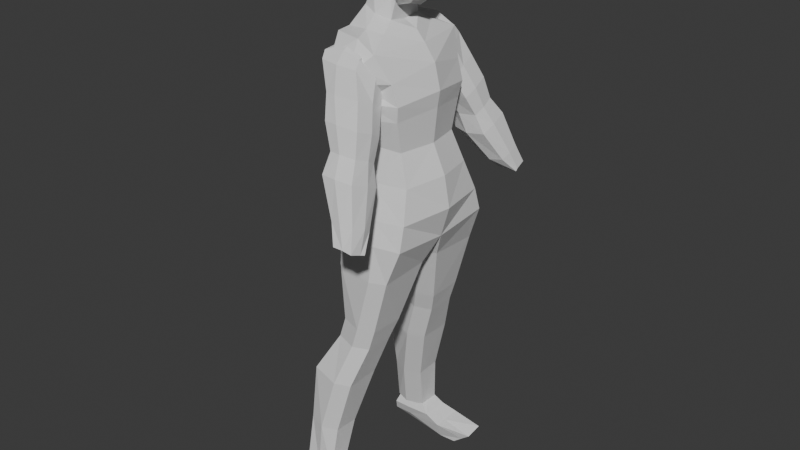# Source: character5.blend  (saved by Blender 5.0.119; exported with 4.5.12 LTS)
import bpy
from mathutils import Matrix  # noqa: F401  (used for matrix-valued properties, if any)

bpy.ops.wm.read_factory_settings(use_empty=True)
scene = bpy.context.scene
scene.name = 'Scene'

# ---- collections
col_collection = bpy.data.collections.new('Collection'); scene.collection.children.link(col_collection)

# ---- materials (node trees are filled in below, after node groups)
mat_material = bpy.data.materials.new('Material')
mat_material.alpha_threshold = 0.0
mat_material.use_backface_culling_lightprobe_volume = False
mat_material.roughness = 0.5
mat_material.line_color = (0.0, 0.0, 0.0, 1.0)

# ---- material node trees
mat_material.use_nodes = True; mat_material.node_tree.nodes.clear()
_N = mat_material.node_tree.nodes; _L = mat_material.node_tree.links
n0 = _N.new('ShaderNodeOutputMaterial'); n0.name = 'Material Output'; n0.location = (200, 100)
n1 = _N.new('ShaderNodeBsdfPrincipled'); n1.name = 'Principled BSDF'; n1.location = (-200, 100)
_L.new(n1.outputs[0], n0.inputs[0])
n0.is_active_output = True

# ---- world
world_world = bpy.data.worlds.new('World'); scene.world = world_world
world_world.use_nodes = True; world_world.node_tree.nodes.clear()
_N = world_world.node_tree.nodes; _L = world_world.node_tree.links
n0 = _N.new('ShaderNodeOutputWorld'); n0.name = 'World Output'; n0.location = (200, 100)
n1 = _N.new('ShaderNodeBackground'); n1.name = 'Background'; n1.location = (-200, 100)
n1.inputs[0].default_value = (0.05088, 0.05088, 0.05088, 1.0)
_L.new(n1.outputs[0], n0.inputs[0])
n0.is_active_output = True
world_world.color = (0.05088, 0.05088, 0.05088)
world_world.sun_shadow_jitter_overblur = 0.0

# ---- meshes
me_cube = bpy.data.meshes.new('Cube')
me_cube.from_pydata([(0.4069, 1.374, -0.8951), (0.7066, 1.332, -2.811), (-1.73, 1.374, -0.9204), (-1.205, 1.332, -2.849), (-1.256, 0.0, -2.786), (-0.521, 1.511, -2.849), (0.3564, 1.155, -1.862), (-1.24, 1.155, -1.787), (0.7197, 0.0, -0.7414), (-1.992, 0.0, -0.7666), (-0.3467, 1.553, -0.9393), (1.019, 0.0, -2.748), (-0.3542, 1.297, -1.812), (0.6037, 0.0, -1.841), (0.9246, 1.894, -4.539), (-1.28, 0.0, -1.767), (0.2962, 1.474, 0.2179), (0.4889, 1.445, -0.4043), (-1.843, 1.445, -0.4487), (0.8017, 0.0, -0.2401), (-2.105, 0.0, -0.2845), (-0.5623, 1.624, -0.4678), (-1.889, 1.4, 0.2053), (0.609, 0.0, 0.5401), (-2.15, 0.0, 0.5275), (-0.278, 1.474, -0.197), (-0.3597, 1.019, 1.381), (-0.08793, 1.764, 1.04), (-1.514, 1.563, 1.401), (0.2467, 0.0, 1.033), (-1.972, 0.0, 1.058), (-0.6815, 1.723, 1.365), (-0.4696, 0.5832, 1.658), (-1.605, 1.019, 1.398), (-0.04686, 0.0, 1.362), (-1.678, 0.0, 1.431), (-0.909, 1.104, 1.443), (-1.46, 0.5011, 1.907), (-0.4696, 0.0, 1.569), (-1.533, 0.0, 1.927), (-0.9804, 0.668, 1.771), (-0.4316, 0.4209, 2.227), (-1.242, 0.4209, 2.43), (-0.4316, 0.0, 2.2), (-1.242, 0.0, 2.404), (-0.5916, 0.4209, 2.247), (-0.5916, 0.0, 2.22), (0.893, 1.679, -3.788), (-1.419, 1.679, -3.697), (-1.47, 0.0, -3.641), (-0.07593, 1.858, -3.826), (1.206, 0.0, -3.732), (-1.281, 1.894, -4.402), (-1.332, 0.0, -4.573), (0.06178, 2.074, -4.531), (0.9246, 0.0, -4.709), (0.4919, 0.0, -4.702), (0.5135, 2.0, -5.67), (-1.263, 2.0, -5.566), (-1.263, 0.3458, -5.49), (-0.01449, 2.179, -5.688), (0.5135, 0.3458, -5.595), (-0.07433, 0.1705, -5.612), (0.02256, 1.991, -7.483), (-1.141, 1.991, -7.428), (-1.141, 0.8548, -7.473), (-0.5054, 2.17, -7.5), (0.02256, 0.8548, -7.527), (-0.5653, 0.6796, -7.545), (-0.194, 1.997, -8.175), (-1.358, 1.997, -8.12), (-1.358, 1.044, -8.127), (-0.722, 2.176, -8.193), (-0.194, 1.044, -8.181), (-0.7818, 0.8686, -8.199), (-0.6459, 2.364, -9.53), (-2.081, 2.364, -9.413), (-2.081, 1.254, -9.394), (-1.174, 2.544, -9.548), (-0.6459, 1.254, -9.511), (-1.234, 1.078, -9.529), (-1.13, 2.494, -11.34), (-2.187, 2.494, -11.27), (-2.187, 1.68, -11.31), (-1.658, 2.673, -11.36), (-1.13, 1.68, -11.38), (-1.718, 1.505, -11.4), (-1.281, 2.68, -12.94), (-2.287, 2.68, -12.88), (-2.287, 1.951, -12.88), (-1.798, 2.71, -12.97), (-1.298, 2.027, -12.96), (-1.933, 1.889, -12.98), (-1.344, 0.4655, 2.325), (-1.615, 0.6155, 3.071), (-0.3831, 0.3704, 2.049), (-0.3539, 0.8169, 2.978), (-1.344, 0.0, 2.307), (-1.785, 0.0, 2.919), (-1.539, 0.6848, 2.652), (-0.8275, 0.3704, 2.159), (-0.8644, 0.8425, 3.006), (-0.3585, 0.7474, 2.596), (-0.3831, 0.0, 2.049), (-0.8275, 0.0, 2.159), (-0.869, 0.7474, 2.61), (-1.539, 0.0, 2.561), (0.004064, 0.352, 2.153), (0.4816, 0.5646, 2.831), (0.2528, 0.3964, 2.386), (0.09429, 0.0, 2.06), (0.624, 0.0, 2.644), (0.3891, 0.0, 2.284), (-1.634, 0.6155, 3.339), (-0.3367, 0.8425, 3.257), (-1.804, 0.0, 3.297), (-0.8472, 0.8425, 3.27), (-1.238, 0.5636, 4.112), (-0.2698, 0.7414, 4.065), (0.2892, 0.7107, 3.16), (0.4191, 0.0, 3.011), (-1.522, 0.6573, 3.827), (-0.2551, 0.8636, 3.748), (-1.676, 0.0, 3.792), (-0.7191, 0.8636, 3.76), (0.3176, 0.7439, 3.787), (0.4336, 0.0, 3.709), (-1.371, 0.0, 4.075), (-0.6698, 0.7414, 4.075), (0.1141, 0.6382, 4.095), (0.214, 0.0, 4.021), (-1.04, 0.4315, 4.288), (-0.2612, 0.4805, 4.299), (-1.04, 0.0, 4.378), (-0.6853, 0.4805, 4.375), (-0.2251, 0.0, 4.398), (-0.6492, 0.0, 4.474), (0.04386, 0.4315, 4.185), (0.0141, 0.0, 4.27), (-1.344, -0.4655, 2.325), (-1.615, -0.6155, 3.071), (-0.3831, -0.3704, 2.049), (-0.3539, -0.8169, 2.978), (-1.539, -0.6848, 2.652), (-0.8275, -0.3704, 2.159), (-0.8644, -0.8425, 3.006), (-0.3585, -0.7474, 2.596), (-0.869, -0.7474, 2.61), (0.004064, -0.352, 2.153), (0.4816, -0.5646, 2.831), (0.2528, -0.3964, 2.386), (-1.634, -0.6155, 3.339), (-0.3367, -0.8425, 3.257), (-0.8472, -0.8425, 3.27), (-1.238, -0.5636, 4.112), (-0.2698, -0.7414, 4.065), (0.2892, -0.7107, 3.16), (-1.522, -0.6573, 3.827), (-0.2551, -0.8636, 3.748), (-0.7191, -0.8636, 3.76), (0.3176, -0.7439, 3.787), (-0.6698, -0.7414, 4.075), (0.1141, -0.6382, 4.095), (-1.04, -0.4315, 4.288), (-0.2612, -0.4805, 4.299), (-0.6853, -0.4805, 4.375), (0.04386, -0.4315, 4.185), (-0.2121, 1.895, 0.2287), (-1.443, 1.709, 0.2211), (-0.3619, 2.071, 0.7261), (-1.292, 2.071, 0.9262), (-0.5638, 2.071, 0.8748), (-1.124, 2.519, -0.008146), (-1.484, 1.772, 1.048), (-1.002, 1.591, -0.4657), (-1.476, 1.186, 0.861), (0.008354, 2.518, -0.009253), (-0.3903, 1.802, 1.006), (0.01619, 1.59, -0.4668), (-0.3539, 1.269, 0.7866), (-1.191, 2.06, -0.2587), (-1.529, 2.213, 0.7563), (-1.48, 1.525, 0.9484), (-1.252, 1.402, 0.0506), (-0.6609, 1.47, -0.5295), (-0.8955, 1.199, 1.09), (-0.07764, 1.438, -0.02756), (0.09056, 2.015, -0.1998), (-0.3864, 1.554, 0.9068), (-0.2815, 2.249, 0.7045), (-0.7726, 2.583, -0.01488), (-0.8954, 1.724, 1.236), (-0.9392, 1.458, 1.155), (-0.94, 2.297, 0.7348), (-0.03441, 1.716, 0.4682), (-0.7833, 1.301, -0.05433), (-1.596, 1.59, 0.46), (-1.57, 2.057, 0.971), (-1.562, 1.298, 0.6256), (-0.3096, 1.327, 0.5892), (-0.3175, 2.065, 0.9346), (-0.9175, 2.013, 1.076), (-0.3136, 1.665, 0.6766), (-0.949, 1.133, 0.6838), (-1.566, 1.637, 0.713), (-0.9054, 2.836, -0.6884), (-0.8976, 1.952, -1.113), (0.2477, 2.835, -0.7316), (0.2555, 1.95, -1.156), (-0.9724, 2.376, -0.9389), (-0.4464, 1.831, -1.15), (0.3299, 2.332, -0.9222), (-0.4438, 2.9, -0.6688), (-0.4887, 2.48, -2.407), (-0.4973, 3.437, -1.955), (-0.5368, 3.046, -1.412), (-0.5303, 2.312, -1.765), (0.3612, 3.045, -1.426), (0.3677, 2.311, -1.779), (-0.6045, 2.662, -1.627), (-0.1628, 2.191, -1.804), (0.4427, 2.617, -1.581), (-0.1589, 3.109, -1.394), (0.5705, 3.44, -1.97), (0.5791, 2.468, -2.385), (-0.5639, 2.93, -2.228), (0.01488, 2.359, -2.443), (0.6531, 2.893, -2.161), (0.0166, 3.501, -1.935), (0.389, 4.027, -3.619), (0.3951, 3.562, -3.84), (0.129, 3.108, -3.362), (0.123, 3.778, -3.046), (0.8706, 3.78, -3.057), (0.8767, 3.099, -3.347), (0.05506, 3.418, -3.249), (0.4698, 2.987, -3.402), (0.952, 3.378, -3.184), (0.4741, 3.841, -3.029), (1.026, 4.028, -3.656), (1.095, 3.553, -3.83), (0.392, 3.684, -3.783), (0.7279, 3.562, -3.839), (1.055, 3.688, -3.784), (0.7218, 4.027, -3.617), (0.7248, 3.684, -3.782), (-2.49, 3.128, -13.64), (-2.237, 2.665, -12.83), (-2.49, 2.054, -13.63), (-2.237, 2.025, -12.85), (-0.6125, 3.07, -13.52), (-1.339, 2.665, -12.85), (-0.6125, 1.996, -13.51), (-1.339, 2.025, -12.88), (-2.49, 2.476, -13.64), (-2.4, 2.824, -13.25), (-2.237, 2.356, -12.83), (-2.4, 1.911, -13.26), (-1.87, 2.054, -13.62), (-1.738, 2.025, -12.88), (-1.023, 1.911, -13.2), (-0.6125, 2.418, -13.52), (-1.339, 2.356, -12.85), (-1.023, 2.824, -13.2), (-1.87, 3.128, -13.63), (-1.738, 2.665, -12.85), (-1.738, 2.356, -12.85), (0.3673, 3.126, -13.75), (-1.84, 2.824, -13.24), (-1.023, 2.39, -13.2), (-1.84, 1.911, -13.25), (-2.4, 2.39, -13.25), (-2.454, 3.262, -13.84), (-2.454, 2.255, -13.77), (-0.6083, 3.205, -14.14), (-0.6083, 2.198, -14.07), (-2.454, 2.67, -13.93), (-2.102, 2.255, -13.89), (-0.6083, 2.612, -14.23), (-2.102, 3.262, -13.96), (-2.102, 2.67, -14.05), (0.3673, 2.096, -13.68), (0.3673, 2.533, -13.85), (0.0345, 3.136, -14.04), (0.0345, 2.129, -13.97), (0.0345, 2.544, -14.13), (0.4069, -1.374, -0.8951), (0.7066, -1.332, -2.811), (-1.73, -1.374, -0.9204), (-1.205, -1.332, -2.849), (-0.521, -1.511, -2.849), (0.3564, -1.155, -1.862), (-1.24, -1.155, -1.787), (-0.3467, -1.553, -0.9393), (-0.3542, -1.297, -1.812), (0.9246, -1.894, -4.539), (0.2962, -1.474, 0.2179), (0.4889, -1.445, -0.4043), (-1.843, -1.445, -0.4487), (-0.5623, -1.624, -0.4678), (-1.889, -1.4, 0.2053), (-0.278, -1.474, -0.197), (-0.3597, -1.019, 1.381), (-0.08793, -1.764, 1.04), (-1.514, -1.563, 1.401), (-0.6815, -1.723, 1.365), (-0.4696, -0.5832, 1.658), (-1.605, -1.019, 1.398), (-0.909, -1.104, 1.443), (-1.46, -0.5011, 1.907), (-0.9804, -0.668, 1.771), (-0.4316, -0.4209, 2.227), (-1.242, -0.4209, 2.43), (-0.5916, -0.4209, 2.247), (0.893, -1.679, -3.788), (-1.419, -1.679, -3.697), (-0.07593, -1.858, -3.826), (-1.281, -1.894, -4.402), (0.06178, -2.074, -4.531), (0.5135, -2.0, -5.67), (-1.263, -2.0, -5.566), (-1.263, -0.3458, -5.49), (-0.01449, -2.179, -5.688), (0.5135, -0.3458, -5.595), (-0.07433, -0.1705, -5.612), (0.02256, -1.991, -7.483), (-1.141, -1.991, -7.428), (-1.141, -0.8548, -7.473), (-0.5054, -2.17, -7.5), (0.02256, -0.8548, -7.527), (-0.5653, -0.6796, -7.545), (-0.194, -1.997, -8.175), (-1.358, -1.997, -8.12), (-1.358, -1.044, -8.127), (-0.722, -2.176, -8.193), (-0.194, -1.044, -8.181), (-0.7818, -0.8686, -8.199), (-0.6459, -2.364, -9.53), (-2.081, -2.364, -9.413), (-2.081, -1.254, -9.394), (-1.174, -2.544, -9.548), (-0.6459, -1.254, -9.511), (-1.234, -1.078, -9.529), (-1.13, -2.494, -11.34), (-2.187, -2.494, -11.27), (-2.187, -1.68, -11.31), (-1.658, -2.673, -11.36), (-1.13, -1.68, -11.38), (-1.718, -1.505, -11.4), (-1.281, -2.68, -12.94), (-2.287, -2.68, -12.88), (-2.287, -1.951, -12.88), (-1.798, -2.71, -12.97), (-1.298, -2.027, -12.96), (-1.933, -1.889, -12.98), (-1.344, -0.4655, 2.325), (-1.615, -0.6155, 3.071), (-0.3831, -0.3704, 2.049), (-0.3539, -0.8169, 2.978), (-1.539, -0.6848, 2.652), (-0.8275, -0.3704, 2.159), (-0.8644, -0.8425, 3.006), (-0.3585, -0.7474, 2.596), (-0.869, -0.7474, 2.61), (0.004064, -0.352, 2.153), (0.4816, -0.5646, 2.831), (0.2528, -0.3964, 2.386), (-1.634, -0.6155, 3.339), (-0.3367, -0.8425, 3.257), (-0.8472, -0.8425, 3.27), (-1.238, -0.5636, 4.112), (-0.2698, -0.7414, 4.065), (0.2892, -0.7107, 3.16), (-1.522, -0.6573, 3.827), (-0.2551, -0.8636, 3.748), (-0.7191, -0.8636, 3.76), (0.3176, -0.7439, 3.787), (-0.6698, -0.7414, 4.075), (0.1141, -0.6382, 4.095), (-1.04, -0.4315, 4.288), (-0.2612, -0.4805, 4.299), (-0.6853, -0.4805, 4.375), (0.04386, -0.4315, 4.185), (-1.344, 0.4655, 2.325), (-1.615, 0.6155, 3.071), (-0.3831, 0.3704, 2.049), (-0.3539, 0.8169, 2.978), (-1.539, 0.6848, 2.652), (-0.8275, 0.3704, 2.159), (-0.8644, 0.8425, 3.006), (-0.3585, 0.7474, 2.596), (-0.869, 0.7474, 2.61), (0.004064, 0.352, 2.153), (0.4816, 0.5646, 2.831), (0.2528, 0.3964, 2.386), (-1.634, 0.6155, 3.339), (-0.3367, 0.8425, 3.257), (-0.8472, 0.8425, 3.27), (-1.238, 0.5636, 4.112), (-0.2698, 0.7414, 4.065), (0.2892, 0.7107, 3.16), (-1.522, 0.6573, 3.827), (-0.2551, 0.8636, 3.748), (-0.7191, 0.8636, 3.76), (0.3176, 0.7439, 3.787), (-0.6698, 0.7414, 4.075), (0.1141, 0.6382, 4.095), (-1.04, 0.4315, 4.288), (-0.2612, 0.4805, 4.299), (-0.6853, 0.4805, 4.375), (0.04386, 0.4315, 4.185), (-0.2121, -1.895, 0.2287), (-1.443, -1.709, 0.2211), (-0.3619, -2.071, 0.7261), (-1.292, -2.071, 0.9262), (-0.5638, -2.071, 0.8748), (-1.124, -2.519, -0.008146), (-1.484, -1.772, 1.048), (-1.002, -1.591, -0.4657), (-1.476, -1.186, 0.861), (0.008354, -2.518, -0.009253), (-0.3903, -1.802, 1.006), (0.01619, -1.59, -0.4668), (-0.3539, -1.269, 0.7866), (-1.191, -2.06, -0.2587), (-1.529, -2.213, 0.7563), (-1.48, -1.525, 0.9484), (-1.252, -1.402, 0.0506), (-0.6609, -1.47, -0.5295), (-0.8955, -1.199, 1.09), (-0.07764, -1.438, -0.02756), (0.09056, -2.015, -0.1998), (-0.3864, -1.554, 0.9068), (-0.2815, -2.249, 0.7045), (-0.7726, -2.583, -0.01488), (-0.8954, -1.724, 1.236), (-0.9392, -1.458, 1.155), (-0.94, -2.297, 0.7348), (-0.03441, -1.716, 0.4682), (-0.7833, -1.301, -0.05433), (-1.596, -1.59, 0.46), (-1.57, -2.057, 0.971), (-1.562, -1.298, 0.6256), (-0.3096, -1.327, 0.5892), (-0.3175, -2.065, 0.9346), (-0.9175, -2.013, 1.076), (-0.3136, -1.665, 0.6766), (-0.949, -1.133, 0.6838), (-1.566, -1.637, 0.713), (-0.9054, -2.836, -0.6884), (-0.8976, -1.952, -1.113), (0.2477, -2.835, -0.7316), (0.2555, -1.95, -1.156), (-0.9724, -2.376, -0.9389), (-0.4464, -1.831, -1.15), (0.3299, -2.332, -0.9222), (-0.4438, -2.9, -0.6688), (-0.4887, -2.48, -2.407), (-0.4973, -3.437, -1.955), (-0.5368, -3.046, -1.412), (-0.5303, -2.312, -1.765), (0.3612, -3.045, -1.426), (0.3677, -2.311, -1.779), (-0.6045, -2.662, -1.627), (-0.1628, -2.191, -1.804), (0.4427, -2.617, -1.581), (-0.1589, -3.109, -1.394), (0.5705, -3.44, -1.97), (0.5791, -2.468, -2.385), (-0.5639, -2.93, -2.228), (0.01488, -2.359, -2.443), (0.6531, -2.893, -2.161), (0.0166, -3.501, -1.935), (0.389, -4.027, -3.619), (0.3951, -3.562, -3.84), (0.129, -3.108, -3.362), (0.123, -3.778, -3.046), (0.8706, -3.78, -3.057), (0.8767, -3.099, -3.347), (0.05506, -3.418, -3.249), (0.4698, -2.987, -3.402), (0.952, -3.378, -3.184), (0.4741, -3.841, -3.029), (1.026, -4.028, -3.656), (1.095, -3.553, -3.83), (0.392, -3.684, -3.783), (0.7279, -3.562, -3.839), (1.055, -3.688, -3.784), (0.7218, -4.027, -3.617), (0.7248, -3.684, -3.782), (-2.49, -3.128, -13.64), (-2.237, -2.665, -12.83), (-2.49, -2.054, -13.63), (-2.237, -2.025, -12.85), (-0.6125, -3.07, -13.52), (-1.339, -2.665, -12.85), (-0.6125, -1.996, -13.51), (-1.339, -2.025, -12.88), (-2.49, -2.476, -13.64), (-2.4, -2.824, -13.25), (-2.237, -2.356, -12.83), (-2.4, -1.911, -13.26), (-1.87, -2.054, -13.62), (-1.738, -2.025, -12.88), (-1.023, -1.911, -13.2), (-0.6125, -2.418, -13.52), (-1.339, -2.356, -12.85), (-1.023, -2.824, -13.2), (-1.87, -3.128, -13.63), (-1.738, -2.665, -12.85), (-1.738, -2.356, -12.85), (0.3673, -3.126, -13.75), (-1.84, -2.824, -13.24), (-1.023, -2.39, -13.2), (-1.84, -1.911, -13.25), (-2.4, -2.39, -13.25), (-2.454, -3.262, -13.84), (-2.454, -2.255, -13.77), (-0.6083, -3.205, -14.14), (-0.6083, -2.198, -14.07), (-2.454, -2.67, -13.93), (-2.102, -2.255, -13.89), (-0.6083, -2.612, -14.23), (-2.102, -3.262, -13.96), (-2.102, -2.67, -14.05), (0.3673, -2.096, -13.68), (0.3673, -2.533, -13.85), (0.0345, -3.136, -14.04), (0.0345, -2.129, -13.97), (0.0345, -2.544, -14.13)], [], [(15, 9, 2, 7), (12, 10, 0, 6), (5, 12, 6, 1), (3, 7, 12, 5), (7, 2, 10, 12), (1, 6, 13, 11), (6, 0, 8, 13), (5, 1, 47, 50), (3, 5, 50, 48), (4, 15, 7, 3), (18, 20, 24, 22), (19, 17, 16, 23), (22, 24, 30, 28), (23, 16, 27, 29), (21, 18, 22, 25), (17, 21, 25, 16), (27, 31, 36, 26), (31, 28, 33, 36), (16, 25, 31, 27), (26, 36, 40, 32), (36, 33, 37, 40), (29, 27, 26, 34), (28, 30, 35, 33), (32, 40, 45, 41), (40, 37, 42, 45), (34, 26, 32, 38), (33, 35, 39, 37), (41, 45, 46, 43), (45, 42, 44, 46), (38, 32, 41, 43), (37, 39, 44, 42), (8, 0, 17, 19), (48, 50, 54, 52), (49, 48, 52, 53), (1, 11, 51, 47), (4, 3, 48, 49), (54, 14, 57, 60), (56, 53, 59, 62), (50, 47, 14, 54), (47, 51, 55, 14), (60, 57, 63, 66), (62, 59, 65, 68), (14, 55, 61, 57), (55, 56, 62, 61), (53, 52, 58, 59), (52, 54, 60, 58), (65, 64, 70, 71), (67, 68, 74, 73), (57, 61, 67, 63), (61, 62, 68, 67), (59, 58, 64, 65), (58, 60, 66, 64), (72, 69, 75, 78), (74, 71, 77, 80), (64, 66, 72, 70), (68, 65, 71, 74), (66, 63, 69, 72), (63, 67, 73, 69), (77, 76, 82, 83), (79, 80, 86, 85), (69, 73, 79, 75), (73, 74, 80, 79), (71, 70, 76, 77), (70, 72, 78, 76), (84, 81, 87, 90), (86, 83, 89, 92), (76, 78, 84, 82), (80, 77, 83, 86), (78, 75, 81, 84), (75, 79, 85, 81), (88, 90, 92, 89), (90, 87, 91, 92), (81, 85, 91, 87), (85, 86, 92, 91), (83, 82, 88, 89), (82, 84, 90, 88), (25, 22, 28, 31), (106, 98, 94, 99), (105, 101, 96, 102), (103, 95, 107, 110), (96, 101, 116, 114), (108, 96, 114, 119), (93, 100, 104, 97), (100, 95, 103, 104), (102, 96, 108, 109), (100, 105, 102, 95), (93, 99, 105, 100), (99, 94, 101, 105), (97, 106, 99, 93), (107, 109, 112, 110), (109, 108, 111, 112), (101, 94, 113, 116), (95, 102, 109, 107), (120, 119, 125, 126), (113, 115, 123, 121), (116, 113, 121, 124), (94, 98, 115, 113), (111, 108, 119, 120), (126, 125, 129, 130), (121, 123, 127, 117), (124, 121, 117, 128), (119, 114, 122, 125), (114, 116, 124, 122), (130, 129, 137, 138), (128, 117, 131, 134), (117, 127, 133, 131), (125, 122, 118, 129), (122, 124, 128, 118), (132, 134, 136, 135), (134, 131, 133, 136), (132, 135, 138, 137), (129, 118, 132, 137), (118, 128, 134, 132), (106, 143, 140, 98), (147, 146, 142, 145), (103, 110, 148, 141), (142, 152, 153, 145), (149, 156, 152, 142), (139, 97, 104, 144), (144, 104, 103, 141), (146, 150, 149, 142), (144, 141, 146, 147), (139, 144, 147, 143), (143, 147, 145, 140), (97, 139, 143, 106), (148, 110, 112, 150), (150, 112, 111, 149), (145, 153, 151, 140), (141, 148, 150, 146), (120, 126, 160, 156), (151, 157, 123, 115), (153, 159, 157, 151), (140, 151, 115, 98), (111, 120, 156, 149), (126, 130, 162, 160), (157, 154, 127, 123), (159, 161, 154, 157), (156, 160, 158, 152), (152, 158, 159, 153), (130, 138, 166, 162), (161, 165, 163, 154), (154, 163, 133, 127), (160, 162, 155, 158), (158, 155, 161, 159), (164, 135, 136, 165), (165, 136, 133, 163), (164, 166, 138, 135), (162, 166, 164, 155), (155, 164, 165, 161), (28, 170, 168, 22), (16, 167, 169, 27), (31, 171, 170, 28), (27, 169, 171, 31), (22, 168, 25), (25, 167, 16), (168, 167, 25), (169, 167, 168, 170, 171), (204, 198, 175, 182), (203, 199, 179, 185), (202, 200, 177, 188), (188, 177, 191, 192), (179, 188, 192, 185), (176, 207, 212, 190), (184, 210, 208, 178), (187, 211, 207, 176), (176, 190, 193, 189), (200, 201, 191, 177), (187, 176, 189, 194), (178, 187, 194, 186), (199, 202, 188, 179), (184, 178, 186, 195), (180, 174, 183, 196), (172, 180, 196, 181), (197, 204, 182, 173), (180, 209, 206, 174), (181, 196, 204, 197), (186, 194, 202, 199), (189, 193, 201, 200), (194, 189, 200, 202), (195, 186, 199, 203), (196, 183, 198, 204), (198, 203, 185, 175), (211, 221, 217, 207), (208, 218, 221, 211), (210, 220, 218, 208), (172, 205, 209, 180), (178, 208, 211, 187), (217, 223, 228, 222), (226, 220, 216, 213), (221, 227, 223, 217), (218, 224, 227, 221), (174, 206, 210, 184), (220, 226, 224, 218), (207, 217, 222, 212), (205, 215, 219, 209), (182, 175, 185, 192), (209, 219, 216, 206), (223, 233, 238, 228), (244, 245, 241, 229), (227, 237, 233, 223), (224, 234, 237, 227), (230, 242, 236, 231), (226, 236, 234, 224), (215, 214, 225, 219), (210, 206, 216, 220), (219, 225, 213, 216), (174, 184, 195, 183), (233, 239, 244, 238), (215, 205, 212, 222), (237, 243, 239, 233), (234, 240, 243, 237), (232, 214, 228, 238), (236, 242, 240, 234), (214, 232, 235, 225), (242, 230, 241, 245), (225, 235, 231, 213), (236, 226, 213, 231), (245, 244, 239, 243), (201, 193, 181, 197), (172, 181, 193, 190), (242, 245, 243, 240), (212, 205, 172, 190), (197, 173, 191, 201), (232, 229, 241, 235), (214, 215, 222, 228), (235, 241, 230, 231), (244, 229, 232, 238), (173, 182, 192, 191), (183, 195, 203, 198), (0, 10, 21, 17), (10, 2, 18, 21), (2, 9, 20, 18), (271, 257, 249, 256), (270, 260, 253, 259), (269, 263, 251, 262), (268, 255, 247, 265), (248, 273, 277, 258), (266, 265, 247, 256), (262, 251, 265, 266), (253, 262, 266, 259), (259, 266, 256, 249), (275, 284, 281, 252), (250, 274, 279, 264), (254, 276, 273, 248), (264, 246, 255, 268), (250, 264, 268, 263), (263, 268, 265, 251), (261, 250, 263, 269), (252, 261, 269, 260), (260, 269, 262, 253), (258, 252, 260, 270), (248, 258, 270, 257), (257, 270, 259, 249), (254, 248, 257, 271), (246, 254, 271, 255), (255, 271, 256, 247), (280, 279, 274, 278), (276, 272, 279, 280), (273, 276, 280, 277), (277, 280, 278, 275), (264, 279, 272, 246), (246, 272, 276, 254), (274, 283, 285, 278), (258, 277, 275, 252), (282, 285, 283, 267), (281, 284, 285, 282), (261, 282, 267, 250), (250, 267, 283, 274), (278, 285, 284, 275), (252, 281, 282, 261), (15, 292, 288, 9), (294, 291, 286, 293), (290, 287, 291, 294), (289, 290, 294, 292), (292, 294, 293, 288), (287, 11, 13, 291), (291, 13, 8, 286), (290, 316, 314, 287), (289, 315, 316, 290), (4, 289, 292, 15), (298, 300, 24, 20), (19, 23, 296, 297), (300, 304, 30, 24), (23, 29, 303, 296), (299, 301, 300, 298), (297, 296, 301, 299), (303, 302, 308, 305), (305, 308, 307, 304), (296, 303, 305, 301), (302, 306, 310, 308), (308, 310, 309, 307), (29, 34, 302, 303), (304, 307, 35, 30), (306, 311, 313, 310), (310, 313, 312, 309), (34, 38, 306, 302), (307, 309, 39, 35), (311, 43, 46, 313), (313, 46, 44, 312), (38, 43, 311, 306), (309, 312, 44, 39), (8, 19, 297, 286), (315, 317, 318, 316), (49, 53, 317, 315), (287, 314, 51, 11), (4, 49, 315, 289), (318, 322, 319, 295), (56, 324, 321, 53), (316, 318, 295, 314), (314, 295, 55, 51), (322, 328, 325, 319), (324, 330, 327, 321), (295, 319, 323, 55), (55, 323, 324, 56), (53, 321, 320, 317), (317, 320, 322, 318), (327, 333, 332, 326), (329, 335, 336, 330), (319, 325, 329, 323), (323, 329, 330, 324), (321, 327, 326, 320), (320, 326, 328, 322), (334, 340, 337, 331), (336, 342, 339, 333), (326, 332, 334, 328), (330, 336, 333, 327), (328, 334, 331, 325), (325, 331, 335, 329), (339, 345, 344, 338), (341, 347, 348, 342), (331, 337, 341, 335), (335, 341, 342, 336), (333, 339, 338, 332), (332, 338, 340, 334), (346, 352, 349, 343), (348, 354, 351, 345), (338, 344, 346, 340), (342, 348, 345, 339), (340, 346, 343, 337), (337, 343, 347, 341), (350, 351, 354, 352), (352, 354, 353, 349), (343, 349, 353, 347), (347, 353, 354, 348), (345, 351, 350, 344), (344, 350, 352, 346), (301, 305, 304, 300), (106, 359, 356, 98), (363, 362, 358, 361), (103, 110, 364, 357), (358, 368, 369, 361), (365, 372, 368, 358), (355, 97, 104, 360), (360, 104, 103, 357), (362, 366, 365, 358), (360, 357, 362, 363), (355, 360, 363, 359), (359, 363, 361, 356), (97, 355, 359, 106), (364, 110, 112, 366), (366, 112, 111, 365), (361, 369, 367, 356), (357, 364, 366, 362), (120, 126, 376, 372), (367, 373, 123, 115), (369, 375, 373, 367), (356, 367, 115, 98), (111, 120, 372, 365), (126, 130, 378, 376), (373, 370, 127, 123), (375, 377, 370, 373), (372, 376, 374, 368), (368, 374, 375, 369), (130, 138, 382, 378), (377, 381, 379, 370), (370, 379, 133, 127), (376, 378, 371, 374), (374, 371, 377, 375), (380, 135, 136, 381), (381, 136, 133, 379), (380, 382, 138, 135), (378, 382, 380, 371), (371, 380, 381, 377), (106, 98, 384, 387), (391, 389, 386, 390), (103, 385, 392, 110), (386, 389, 397, 396), (393, 386, 396, 400), (383, 388, 104, 97), (388, 385, 103, 104), (390, 386, 393, 394), (388, 391, 390, 385), (383, 387, 391, 388), (387, 384, 389, 391), (97, 106, 387, 383), (392, 394, 112, 110), (394, 393, 111, 112), (389, 384, 395, 397), (385, 390, 394, 392), (120, 400, 404, 126), (395, 115, 123, 401), (397, 395, 401, 403), (384, 98, 115, 395), (111, 393, 400, 120), (126, 404, 406, 130), (401, 123, 127, 398), (403, 401, 398, 405), (400, 396, 402, 404), (396, 397, 403, 402), (130, 406, 410, 138), (405, 398, 407, 409), (398, 127, 133, 407), (404, 402, 399, 406), (402, 403, 405, 399), (408, 409, 136, 135), (409, 407, 133, 136), (408, 135, 138, 410), (406, 399, 408, 410), (399, 405, 409, 408), (304, 300, 412, 414), (296, 303, 413, 411), (305, 304, 414, 415), (303, 305, 415, 413), (300, 301, 412), (301, 296, 411), (412, 301, 411), (413, 415, 414, 412, 411), (448, 426, 419, 442), (447, 429, 423, 443), (446, 432, 421, 444), (432, 436, 435, 421), (423, 429, 436, 432), (420, 434, 456, 451), (428, 422, 452, 454), (431, 420, 451, 455), (420, 433, 437, 434), (444, 421, 435, 445), (431, 438, 433, 420), (422, 430, 438, 431), (443, 423, 432, 446), (428, 439, 430, 422), (424, 440, 427, 418), (416, 425, 440, 424), (441, 417, 426, 448), (424, 418, 450, 453), (425, 441, 448, 440), (430, 443, 446, 438), (433, 444, 445, 437), (438, 446, 444, 433), (439, 447, 443, 430), (440, 448, 442, 427), (442, 419, 429, 447), (455, 451, 461, 465), (452, 455, 465, 462), (454, 452, 462, 464), (416, 424, 453, 449), (422, 431, 455, 452), (461, 466, 472, 467), (470, 457, 460, 464), (465, 461, 467, 471), (462, 465, 471, 468), (418, 428, 454, 450), (464, 462, 468, 470), (451, 456, 466, 461), (449, 453, 463, 459), (426, 436, 429, 419), (453, 450, 460, 463), (467, 472, 482, 477), (488, 473, 485, 489), (471, 467, 477, 481), (468, 471, 481, 478), (474, 475, 480, 486), (470, 468, 478, 480), (459, 463, 469, 458), (454, 464, 460, 450), (463, 460, 457, 469), (418, 427, 439, 428), (477, 482, 488, 483), (459, 466, 456, 449), (481, 477, 483, 487), (478, 481, 487, 484), (476, 482, 472, 458), (480, 478, 484, 486), (458, 469, 479, 476), (486, 489, 485, 474), (469, 457, 475, 479), (480, 475, 457, 470), (489, 487, 483, 488), (445, 441, 425, 437), (416, 434, 437, 425), (486, 484, 487, 489), (456, 434, 416, 449), (441, 445, 435, 417), (476, 479, 485, 473), (458, 472, 466, 459), (479, 475, 474, 485), (488, 482, 476, 473), (417, 435, 436, 426), (427, 442, 447, 439), (286, 297, 299, 293), (293, 299, 298, 288), (288, 298, 20, 9), (515, 500, 493, 501), (514, 503, 497, 504), (513, 506, 495, 507), (512, 509, 491, 499), (492, 502, 521, 517), (510, 500, 491, 509), (506, 510, 509, 495), (497, 503, 510, 506), (503, 493, 500, 510), (519, 496, 525, 528), (494, 508, 523, 518), (498, 492, 517, 520), (508, 512, 499, 490), (494, 507, 512, 508), (507, 495, 509, 512), (505, 513, 507, 494), (496, 504, 513, 505), (504, 497, 506, 513), (502, 514, 504, 496), (492, 501, 514, 502), (501, 493, 503, 514), (498, 515, 501, 492), (490, 499, 515, 498), (499, 491, 500, 515), (524, 522, 518, 523), (520, 524, 523, 516), (517, 521, 524, 520), (521, 519, 522, 524), (508, 490, 516, 523), (490, 498, 520, 516), (518, 522, 529, 527), (502, 496, 519, 521), (526, 511, 527, 529), (525, 526, 529, 528), (505, 494, 511, 526), (494, 518, 527, 511), (522, 519, 528, 529), (496, 505, 526, 525)])
me_cube.polygons.foreach_set('material_index', [0, 0, 0, 0, 0, 0, 0, 0, 0, 0, 0, 0, 0, 0, 0, 0, 0, 0, 0, 0, 0, 0, 0, 0, 0, 0, 0, 0, 0, 0, 0, 0, 0, 0, 0, 0, 0, 0, 0, 0, 0, 0, 0, 0, 0, 0, 0, 0, 0, 0, 0, 0, 0, 0, 0, 0, 0, 0, 0, 0, 0, 0, 0, 0, 0, 0, 0, 0, 0, 0, 0, 0, 0, 0, 0, 0, 0, 1, 1, 1, 1, 1, 1, 1, 1, 1, 1, 1, 1, 1, 1, 1, 1, 1, 1, 1, 1, 1, 1, 1, 1, 1, 1, 1, 1, 1, 1, 1, 1, 1, 1, 1, 1, 1, 1, 1, 1, 1, 1, 1, 1, 1, 1, 1, 1, 1, 1, 1, 1, 1, 1, 1, 1, 1, 1, 1, 1, 1, 1, 1, 1, 1, 1, 1, 1, 1, 1, 1, 1, 0, 0, 0, 0, 0, 0, 0, 0, 1, 1, 1, 1, 1, 1, 1, 1, 1, 1, 1, 1, 1, 1, 1, 1, 1, 1, 1, 1, 1, 1, 1, 1, 1, 1, 1, 1, 1, 1, 1, 1, 1, 1, 1, 1, 1, 1, 1, 1, 1, 1, 1, 1, 1, 1, 1, 1, 1, 1, 1, 1, 1, 1, 1, 1, 1, 1, 1, 1, 1, 1, 1, 1, 1, 1, 1, 1, 1, 1, 1, 1, 0, 0, 0, 1, 1, 1, 1, 1, 1, 1, 1, 1, 1, 1, 1, 1, 1, 1, 1, 1, 1, 1, 1, 1, 1, 1, 1, 1, 1, 1, 1, 1, 1, 1, 1, 1, 1, 1, 1, 1, 1, 0, 0, 0, 0, 0, 0, 0, 0, 0, 0, 0, 0, 0, 0, 0, 0, 0, 0, 0, 0, 0, 0, 0, 0, 0, 0, 0, 0, 0, 0, 0, 0, 0, 0, 0, 0, 0, 0, 0, 0, 0, 0, 0, 0, 0, 0, 0, 0, 0, 0, 0, 0, 0, 0, 0, 0, 0, 0, 0, 0, 0, 0, 0, 0, 0, 0, 0, 0, 0, 0, 0, 0, 0, 0, 0, 0, 0, 1, 1, 1, 1, 1, 1, 1, 1, 1, 1, 1, 1, 1, 1, 1, 1, 1, 1, 1, 1, 1, 1, 1, 1, 1, 1, 1, 1, 1, 1, 1, 1, 1, 1, 1, 1, 1, 1, 1, 1, 1, 1, 1, 1, 1, 1, 1, 1, 1, 1, 1, 1, 1, 1, 1, 1, 1, 1, 1, 1, 1, 1, 1, 1, 1, 1, 1, 1, 1, 1, 1, 1, 0, 0, 0, 0, 0, 0, 0, 0, 1, 1, 1, 1, 1, 1, 1, 1, 1, 1, 1, 1, 1, 1, 1, 1, 1, 1, 1, 1, 1, 1, 1, 1, 1, 1, 1, 1, 1, 1, 1, 1, 1, 1, 1, 1, 1, 1, 1, 1, 1, 1, 1, 1, 1, 1, 1, 1, 1, 1, 1, 1, 1, 1, 1, 1, 1, 1, 1, 1, 1, 1, 1, 1, 1, 1, 1, 1, 1, 1, 1, 1, 0, 0, 0, 1, 1, 1, 1, 1, 1, 1, 1, 1, 1, 1, 1, 1, 1, 1, 1, 1, 1, 1, 1, 1, 1, 1, 1, 1, 1, 1, 1, 1, 1, 1, 1, 1, 1, 1, 1, 1, 1])
_uv = me_cube.uv_layers.new(name='UVMap')
_uv.uv.foreach_set('vector', [0.5, 0.125, 0.625, 0.125, 0.625, 0.25, 0.5, 0.25, 0.5, 0.375, 0.625, 0.375, 0.625, 0.5, 0.5, 0.5, 0.375, 0.375, 0.5, 0.375, 0.5, 0.5, 0.375, 0.5, 0.375, 0.25, 0.5, 0.25, 0.5, 0.375, 0.375, 0.375, 0.5, 0.25, 0.625, 0.25, 0.625, 0.375, 0.5, 0.375, 0.375, 0.5, 0.5, 0.5, 0.5, 0.625, 0.375, 0.625, 0.5, 0.5, 0.625, 0.5, 0.625, 0.625, 0.5, 0.625, 0.375, 0.375, 0.375, 0.5, 0.375, 0.5, 0.375, 0.375, 0.375, 0.25, 0.375, 0.375, 0.375, 0.375, 0.375, 0.25, 0.375, 0.125, 0.5, 0.125, 0.5, 0.25, 0.375, 0.25, 0.625, 0.25, 0.625, 0.125, 0.625, 0.125, 0.625, 0.25, 0.625, 0.625, 0.625, 0.5, 0.625, 0.5, 0.625, 0.625, 0.625, 0.25, 0.625, 0.125, 0.625, 0.125, 0.625, 0.25, 0.625, 0.625, 0.625, 0.5, 0.625, 0.5, 0.625, 0.625, 0.625, 0.375, 0.625, 0.25, 0.625, 0.25, 0.625, 0.375, 0.625, 0.5, 0.625, 0.375, 0.625, 0.375, 0.625, 0.5, 0.625, 0.5, 0.625, 0.375, 0.625, 0.375, 0.625, 0.5, 0.625, 0.375, 0.625, 0.25, 0.625, 0.25, 0.625, 0.375, 0.625, 0.5, 0.625, 0.375, 0.625, 0.375, 0.625, 0.5, 0.625, 0.5, 0.625, 0.375, 0.625, 0.375, 0.625, 0.5, 0.625, 0.375, 0.625, 0.25, 0.625, 0.25, 0.625, 0.375, 0.625, 0.625, 0.625, 0.5, 0.625, 0.5, 0.625, 0.625, 0.625, 0.25, 0.625, 0.125, 0.625, 0.125, 0.625, 0.25, 0.625, 0.5, 0.625, 0.375, 0.625, 0.375, 0.625, 0.5, 0.625, 0.375, 0.625, 0.25, 0.625, 0.25, 0.625, 0.375, 0.625, 0.625, 0.625, 0.5, 0.625, 0.5, 0.625, 0.625, 0.625, 0.25, 0.625, 0.125, 0.625, 0.125, 0.625, 0.25, 0.625, 0.5, 0.75, 0.5, 0.75, 0.625, 0.625, 0.625, 0.75, 0.5, 0.875, 0.5, 0.875, 0.625, 0.75, 0.625, 0.625, 0.625, 0.625, 0.5, 0.625, 0.5, 0.625, 0.625, 0.625, 0.25, 0.625, 0.125, 0.625, 0.125, 0.625, 0.25, 0.625, 0.625, 0.625, 0.5, 0.625, 0.5, 0.625, 0.625, 0.375, 0.25, 0.375, 0.375, 0.375, 0.375, 0.375, 0.25, 0.375, 0.125, 0.375, 0.25, 0.375, 0.25, 0.375, 0.125, 0.375, 0.5, 0.375, 0.625, 0.375, 0.625, 0.375, 0.5, 0.375, 0.125, 0.375, 0.25, 0.375, 0.25, 0.375, 0.125, 0.375, 0.375, 0.375, 0.5, 0.375, 0.5, 0.375, 0.375, 0.0, 0.0, 0.0, 0.0, 0.0, 0.0, 0.0, 0.0, 0.375, 0.375, 0.375, 0.5, 0.375, 0.5, 0.375, 0.375, 0.375, 0.5, 0.375, 0.625, 0.375, 0.625, 0.375, 0.5, 0.375, 0.375, 0.375, 0.5, 0.375, 0.5, 0.375, 0.375, 0.0, 0.0, 0.0, 0.0, 0.0, 0.0, 0.0, 0.0, 0.375, 0.5, 0.375, 0.625, 0.375, 0.625, 0.375, 0.5, 0.0, 0.0, 0.0, 0.0, 0.0, 0.0, 0.0, 0.0, 0.375, 0.125, 0.375, 0.25, 0.375, 0.25, 0.375, 0.125, 0.375, 0.25, 0.375, 0.375, 0.375, 0.375, 0.375, 0.25, 0.375, 0.125, 0.375, 0.25, 0.375, 0.25, 0.375, 0.125, 0.0, 0.0, 0.0, 0.0, 0.0, 0.0, 0.0, 0.0, 0.375, 0.5, 0.375, 0.625, 0.375, 0.625, 0.375, 0.5, 0.0, 0.0, 0.0, 0.0, 0.0, 0.0, 0.0, 0.0, 0.375, 0.125, 0.375, 0.25, 0.375, 0.25, 0.375, 0.125, 0.375, 0.25, 0.375, 0.375, 0.375, 0.375, 0.375, 0.25, 0.375, 0.375, 0.375, 0.5, 0.375, 0.5, 0.375, 0.375, 0.0, 0.0, 0.0, 0.0, 0.0, 0.0, 0.0, 0.0, 0.375, 0.25, 0.375, 0.375, 0.375, 0.375, 0.375, 0.25, 0.0, 0.0, 0.0, 0.0, 0.0, 0.0, 0.0, 0.0, 0.375, 0.375, 0.375, 0.5, 0.375, 0.5, 0.375, 0.375, 0.375, 0.5, 0.375, 0.625, 0.375, 0.625, 0.375, 0.5, 0.375, 0.125, 0.375, 0.25, 0.375, 0.25, 0.375, 0.125, 0.0, 0.0, 0.0, 0.0, 0.0, 0.0, 0.0, 0.0, 0.375, 0.5, 0.375, 0.625, 0.375, 0.625, 0.375, 0.5, 0.0, 0.0, 0.0, 0.0, 0.0, 0.0, 0.0, 0.0, 0.375, 0.125, 0.375, 0.25, 0.375, 0.25, 0.375, 0.125, 0.375, 0.25, 0.375, 0.375, 0.375, 0.375, 0.375, 0.25, 0.375, 0.375, 0.375, 0.5, 0.375, 0.5, 0.375, 0.375, 0.0, 0.0, 0.0, 0.0, 0.0, 0.0, 0.0, 0.0, 0.375, 0.25, 0.375, 0.375, 0.375, 0.375, 0.375, 0.25, 0.0, 0.0, 0.0, 0.0, 0.0, 0.0, 0.0, 0.0, 0.375, 0.375, 0.375, 0.5, 0.375, 0.5, 0.375, 0.375, 0.375, 0.5, 0.375, 0.625, 0.375, 0.625, 0.375, 0.5, 0.125, 0.5, 0.25, 0.5, 0.25, 0.625, 0.125, 0.625, 0.25, 0.5, 0.375, 0.5, 0.375, 0.625, 0.25, 0.625, 0.375, 0.5, 0.375, 0.625, 0.375, 0.625, 0.375, 0.5, 0.0, 0.0, 0.0, 0.0, 0.0, 0.0, 0.0, 0.0, 0.375, 0.125, 0.375, 0.25, 0.375, 0.25, 0.375, 0.125, 0.375, 0.25, 0.375, 0.375, 0.375, 0.375, 0.375, 0.25, 0.625, 0.375, 0.625, 0.25, 0.625, 0.25, 0.625, 0.375, 0.5, 0.125, 0.625, 0.125, 0.625, 0.25, 0.5, 0.25, 0.5, 0.375, 0.625, 0.375, 0.625, 0.5, 0.5, 0.5, 0.375, 0.625, 0.375, 0.5, 0.375, 0.5, 0.375, 0.625, 0.625, 0.5, 0.625, 0.375, 0.625, 0.375, 0.625, 0.5, 0.625, 0.5, 0.625, 0.5, 0.625, 0.5, 0.625, 0.5, 0.125, 0.5, 0.25, 0.5, 0.25, 0.625, 0.125, 0.625, 0.25, 0.5, 0.375, 0.5, 0.375, 0.625, 0.25, 0.625, 0.5, 0.5, 0.625, 0.5, 0.625, 0.5, 0.5, 0.5, 0.375, 0.375, 0.5, 0.375, 0.5, 0.5, 0.375, 0.5, 0.375, 0.25, 0.5, 0.25, 0.5, 0.375, 0.375, 0.375, 0.5, 0.25, 0.625, 0.25, 0.625, 0.375, 0.5, 0.375, 0.375, 0.125, 0.5, 0.125, 0.5, 0.25, 0.375, 0.25, 0.375, 0.5, 0.5, 0.5, 0.5, 0.625, 0.375, 0.625, 0.5, 0.5, 0.625, 0.5, 0.625, 0.625, 0.5, 0.625, 0.625, 0.375, 0.625, 0.25, 0.625, 0.25, 0.625, 0.375, 0.375, 0.5, 0.5, 0.5, 0.5, 0.5, 0.375, 0.5, 0.625, 0.625, 0.625, 0.5, 0.625, 0.5, 0.625, 0.625, 0.625, 0.25, 0.625, 0.125, 0.625, 0.125, 0.625, 0.25, 0.625, 0.375, 0.625, 0.25, 0.625, 0.25, 0.625, 0.375, 0.625, 0.25, 0.625, 0.125, 0.625, 0.125, 0.625, 0.25, 0.625, 0.625, 0.625, 0.5, 0.625, 0.5, 0.625, 0.625, 0.625, 0.625, 0.625, 0.5, 0.625, 0.5, 0.625, 0.625, 0.625, 0.25, 0.625, 0.125, 0.625, 0.125, 0.625, 0.25, 0.625, 0.375, 0.625, 0.25, 0.625, 0.25, 0.625, 0.375, 0.625, 0.5, 0.625, 0.5, 0.625, 0.5, 0.625, 0.5, 0.625, 0.5, 0.625, 0.375, 0.625, 0.375, 0.625, 0.5, 0.625, 0.625, 0.625, 0.5, 0.625, 0.5, 0.625, 0.625, 0.625, 0.375, 0.625, 0.25, 0.625, 0.25, 0.625, 0.375, 0.625, 0.25, 0.625, 0.125, 0.625, 0.125, 0.625, 0.25, 0.625, 0.5, 0.625, 0.5, 0.625, 0.5, 0.625, 0.5, 0.625, 0.5, 0.625, 0.375, 0.625, 0.375, 0.625, 0.5, 0.625, 0.5, 0.75, 0.5, 0.75, 0.625, 0.625, 0.625, 0.75, 0.5, 0.875, 0.5, 0.875, 0.625, 0.75, 0.625, 0.625, 0.5, 0.625, 0.625, 0.625, 0.625, 0.625, 0.5, 0.625, 0.5, 0.625, 0.5, 0.625, 0.5, 0.625, 0.5, 0.625, 0.5, 0.625, 0.375, 0.625, 0.375, 0.625, 0.5, 0.5, 0.125, 0.5, 0.25, 0.625, 0.25, 0.625, 0.125, 0.5, 0.375, 0.5, 0.5, 0.625, 0.5, 0.625, 0.375, 0.375, 0.625, 0.375, 0.625, 0.375, 0.5, 0.375, 0.5, 0.625, 0.5, 0.625, 0.5, 0.625, 0.375, 0.625, 0.375, 0.625, 0.5, 0.625, 0.5, 0.625, 0.5, 0.625, 0.5, 0.125, 0.5, 0.125, 0.625, 0.25, 0.625, 0.25, 0.5, 0.25, 0.5, 0.25, 0.625, 0.375, 0.625, 0.375, 0.5, 0.5, 0.5, 0.5, 0.5, 0.625, 0.5, 0.625, 0.5, 0.375, 0.375, 0.375, 0.5, 0.5, 0.5, 0.5, 0.375, 0.375, 0.25, 0.375, 0.375, 0.5, 0.375, 0.5, 0.25, 0.5, 0.25, 0.5, 0.375, 0.625, 0.375, 0.625, 0.25, 0.375, 0.125, 0.375, 0.25, 0.5, 0.25, 0.5, 0.125, 0.375, 0.5, 0.375, 0.625, 0.5, 0.625, 0.5, 0.5, 0.5, 0.5, 0.5, 0.625, 0.625, 0.625, 0.625, 0.5, 0.625, 0.375, 0.625, 0.375, 0.625, 0.25, 0.625, 0.25, 0.375, 0.5, 0.375, 0.5, 0.5, 0.5, 0.5, 0.5, 0.625, 0.625, 0.625, 0.625, 0.625, 0.5, 0.625, 0.5, 0.625, 0.25, 0.625, 0.25, 0.625, 0.125, 0.625, 0.125, 0.625, 0.375, 0.625, 0.375, 0.625, 0.25, 0.625, 0.25, 0.625, 0.25, 0.625, 0.25, 0.625, 0.125, 0.625, 0.125, 0.625, 0.625, 0.625, 0.625, 0.625, 0.5, 0.625, 0.5, 0.625, 0.625, 0.625, 0.625, 0.625, 0.5, 0.625, 0.5, 0.625, 0.25, 0.625, 0.25, 0.625, 0.125, 0.625, 0.125, 0.625, 0.375, 0.625, 0.375, 0.625, 0.25, 0.625, 0.25, 0.625, 0.5, 0.625, 0.5, 0.625, 0.5, 0.625, 0.5, 0.625, 0.5, 0.625, 0.5, 0.625, 0.375, 0.625, 0.375, 0.625, 0.625, 0.625, 0.625, 0.625, 0.5, 0.625, 0.5, 0.625, 0.375, 0.625, 0.375, 0.625, 0.25, 0.625, 0.25, 0.625, 0.25, 0.625, 0.25, 0.625, 0.125, 0.625, 0.125, 0.625, 0.5, 0.625, 0.5, 0.625, 0.5, 0.625, 0.5, 0.625, 0.5, 0.625, 0.5, 0.625, 0.375, 0.625, 0.375, 0.625, 0.5, 0.625, 0.625, 0.75, 0.625, 0.75, 0.5, 0.75, 0.5, 0.75, 0.625, 0.875, 0.625, 0.875, 0.5, 0.625, 0.5, 0.625, 0.5, 0.625, 0.625, 0.625, 0.625, 0.625, 0.5, 0.625, 0.5, 0.625, 0.5, 0.625, 0.5, 0.625, 0.5, 0.625, 0.5, 0.625, 0.375, 0.625, 0.375, 0.625, 0.25, 0.625, 0.25, 0.625, 0.25, 0.625, 0.25, 0.625, 0.5, 0.625, 0.5, 0.625, 0.5, 0.625, 0.5, 0.625, 0.375, 0.625, 0.375, 0.625, 0.25, 0.625, 0.25, 0.625, 0.5, 0.625, 0.5, 0.625, 0.375, 0.625, 0.375, 0.625, 0.25, 0.625, 0.25, 0.625, 0.375, 0.625, 0.375, 0.625, 0.5, 0.625, 0.5, 0.625, 0.25, 0.625, 0.5, 0.625, 0.375, 0.625, 0.5, 0.625, 0.5, 0.625, 0.25, 0.625, 0.25, 0.625, 0.375, 0.5625, 0.125, 0.5625, 0.25, 0.625, 0.25, 0.625, 0.125, 0.5625, 0.375, 0.5625, 0.5, 0.625, 0.5, 0.625, 0.375, 0.5625, 0.625, 0.5625, 0.75, 0.625, 0.75, 0.625, 0.625, 0.625, 0.625, 0.625, 0.75, 0.75, 0.75, 0.75, 0.625, 0.625, 0.5, 0.625, 0.625, 0.75, 0.625, 0.75, 0.5, 0.375, 0.75, 0.375, 0.75, 0.375, 0.875, 0.375, 0.875, 0.375, 0.375, 0.375, 0.375, 0.375, 0.5, 0.375, 0.5, 0.375, 0.625, 0.375, 0.625, 0.375, 0.75, 0.375, 0.75, 0.375, 0.75, 0.375, 0.875, 0.5, 0.875, 0.5, 0.75, 0.5625, 0.75, 0.5625, 0.875, 0.625, 0.875, 0.625, 0.75, 0.375, 0.625, 0.375, 0.75, 0.5, 0.75, 0.5, 0.625, 0.375, 0.5, 0.375, 0.625, 0.5, 0.625, 0.5, 0.5, 0.5625, 0.5, 0.5625, 0.625, 0.625, 0.625, 0.625, 0.5, 0.375, 0.375, 0.375, 0.5, 0.5, 0.5, 0.5, 0.375, 0.375, 0.125, 0.375, 0.25, 0.5, 0.25, 0.5, 0.125, 0.375, 0.0, 0.375, 0.125, 0.5, 0.125, 0.5, 0.0, 0.5625, 0.0, 0.5625, 0.125, 0.625, 0.125, 0.625, 0.0, 0.375, 0.125, 0.375, 0.125, 0.375, 0.25, 0.375, 0.25, 0.5, 0.0, 0.5, 0.125, 0.5625, 0.125, 0.5625, 0.0, 0.5, 0.5, 0.5, 0.625, 0.5625, 0.625, 0.5625, 0.5, 0.5, 0.75, 0.5, 0.875, 0.5625, 0.875, 0.5625, 0.75, 0.5, 0.625, 0.5, 0.75, 0.5625, 0.75, 0.5625, 0.625, 0.5, 0.375, 0.5, 0.5, 0.5625, 0.5, 0.5625, 0.375, 0.5, 0.125, 0.5, 0.25, 0.5625, 0.25, 0.5625, 0.125, 0.5625, 0.25, 0.5625, 0.375, 0.625, 0.375, 0.625, 0.25, 0.375, 0.625, 0.375, 0.625, 0.375, 0.75, 0.375, 0.75, 0.375, 0.5, 0.375, 0.5, 0.375, 0.625, 0.375, 0.625, 0.375, 0.375, 0.375, 0.375, 0.375, 0.5, 0.375, 0.5, 0.375, 0.0, 0.375, 0.0, 0.375, 0.125, 0.375, 0.125, 0.375, 0.5, 0.375, 0.5, 0.375, 0.625, 0.375, 0.625, 0.375, 0.75, 0.375, 0.75, 0.375, 0.875, 0.375, 0.875, 0.375, 0.375, 0.375, 0.375, 0.375, 0.25, 0.375, 0.25, 0.375, 0.625, 0.375, 0.625, 0.375, 0.75, 0.375, 0.75, 0.375, 0.5, 0.375, 0.5, 0.375, 0.625, 0.375, 0.625, 0.375, 0.25, 0.375, 0.25, 0.375, 0.375, 0.375, 0.375, 0.375, 0.375, 0.375, 0.375, 0.375, 0.5, 0.375, 0.5, 0.375, 0.75, 0.375, 0.75, 0.375, 0.875, 0.375, 0.875, 0.375, 0.0, 0.375, 0.0, 0.375, 0.125, 0.375, 0.125, 0.625, 0.125, 0.625, 0.25, 0.75, 0.5, 0.75, 0.625, 0.375, 0.125, 0.375, 0.125, 0.375, 0.25, 0.375, 0.25, 0.375, 0.75, 0.375, 0.75, 0.375, 0.875, 0.375, 0.875, 0.25, 0.75, 0.25, 0.625, 0.375, 0.125, 0.375, 0.0, 0.375, 0.625, 0.375, 0.625, 0.375, 0.75, 0.375, 0.75, 0.375, 0.5, 0.375, 0.5, 0.375, 0.625, 0.375, 0.625, 0.375, 0.25, 0.375, 0.375, 0.375, 0.375, 0.375, 0.25, 0.375, 0.375, 0.375, 0.375, 0.375, 0.5, 0.375, 0.5, 0.375, 0.0, 0.375, 0.0, 0.375, 0.125, 0.375, 0.125, 0.375, 0.375, 0.375, 0.25, 0.375, 0.25, 0.375, 0.375, 0.375, 0.125, 0.375, 0.125, 0.375, 0.25, 0.375, 0.25, 0.375, 0.25, 0.375, 0.375, 0.5, 0.375, 0.5, 0.25, 0.375, 0.75, 0.375, 0.75, 0.375, 0.875, 0.375, 0.875, 0.375, 0.0, 0.375, 0.0, 0.375, 0.875, 0.375, 0.875, 0.375, 0.625, 0.375, 0.625, 0.375, 0.75, 0.375, 0.75, 0.375, 0.5, 0.375, 0.5, 0.375, 0.625, 0.375, 0.625, 0.375, 0.0, 0.375, 0.0, 0.375, 0.875, 0.375, 0.875, 0.375, 0.375, 0.375, 0.375, 0.375, 0.5, 0.375, 0.5, 0.375, 0.0, 0.375, 0.0, 0.375, 0.125, 0.375, 0.125, 0.25, 0.5, 0.375, 0.25, 0.375, 0.125, 0.25, 0.625, 0.375, 0.125, 0.375, 0.125, 0.375, 0.25, 0.375, 0.25, 0.375, 0.375, 0.375, 0.375, 0.375, 0.25, 0.375, 0.25, 0.25, 0.625, 0.25, 0.75, 0.375, 0.75, 0.375, 0.625, 0.5625, 0.875, 0.5, 0.875, 0.5, 0.0, 0.5625, 0.0, 0.375, 0.0, 0.5, 0.0, 0.5, 0.875, 0.375, 0.875, 0.25, 0.5, 0.25, 0.625, 0.375, 0.625, 0.375, 0.5, 0.375, 0.875, 0.375, 0.0, 0.375, 0.0, 0.375, 0.875, 0.5625, 0.0, 0.625, 0.0, 0.625, 0.875, 0.5625, 0.875, 0.375, 0.0, 0.375, 0.0, 0.375, 0.125, 0.375, 0.125, 0.375, 0.0, 0.375, 0.0, 0.375, 0.875, 0.375, 0.875, 0.375, 0.125, 0.375, 0.125, 0.375, 0.25, 0.375, 0.25, 0.375, 0.875, 0.375, 0.0, 0.375, 0.0, 0.375, 0.875, 0.625, 0.0, 0.625, 0.125, 0.75, 0.625, 0.625, 0.875, 0.5, 0.25, 0.5, 0.375, 0.5625, 0.375, 0.5625, 0.25, 0.625, 0.5, 0.625, 0.375, 0.625, 0.375, 0.625, 0.5, 0.625, 0.375, 0.625, 0.25, 0.625, 0.25, 0.625, 0.375, 0.625, 0.25, 0.625, 0.125, 0.625, 0.125, 0.625, 0.25, 0.5, 0.125, 0.5, 0.25, 0.625, 0.25, 0.625, 0.125, 0.5, 0.375, 0.5, 0.5, 0.625, 0.5, 0.625, 0.375, 0.5, 0.625, 0.5, 0.75, 0.625, 0.75, 0.625, 0.625, 0.5, 0.875, 0.5, 1.0, 0.625, 1.0, 0.625, 0.875, 0.375, 0.25, 0.375, 0.25, 0.375, 0.375, 0.375, 0.375, 0.75, 0.625, 0.75, 0.75, 0.875, 0.75, 0.875, 0.625, 0.625, 0.625, 0.625, 0.75, 0.75, 0.75, 0.75, 0.625, 0.625, 0.5, 0.625, 0.625, 0.75, 0.625, 0.75, 0.5, 0.75, 0.5, 0.75, 0.625, 0.875, 0.625, 0.875, 0.5, 0.375, 0.5, 0.375, 0.5, 0.375, 0.5, 0.375, 0.5, 0.375, 0.75, 0.375, 0.75, 0.375, 0.875, 0.375, 0.875, 0.375, 0.125, 0.375, 0.125, 0.375, 0.25, 0.375, 0.25, 0.375, 0.875, 0.375, 1.0, 0.5, 1.0, 0.5, 0.875, 0.375, 0.75, 0.375, 0.875, 0.5, 0.875, 0.5, 0.75, 0.5, 0.75, 0.5, 0.875, 0.625, 0.875, 0.625, 0.75, 0.375, 0.625, 0.375, 0.75, 0.5, 0.75, 0.5, 0.625, 0.375, 0.5, 0.375, 0.625, 0.5, 0.625, 0.5, 0.5, 0.5, 0.5, 0.5, 0.625, 0.625, 0.625, 0.625, 0.5, 0.375, 0.375, 0.375, 0.5, 0.5, 0.5, 0.5, 0.375, 0.375, 0.25, 0.375, 0.375, 0.5, 0.375, 0.5, 0.25, 0.5, 0.25, 0.5, 0.375, 0.625, 0.375, 0.625, 0.25, 0.375, 0.125, 0.375, 0.25, 0.5, 0.25, 0.5, 0.125, 0.375, 0.0, 0.375, 0.125, 0.5, 0.125, 0.5, 0.0, 0.5, 0.0, 0.5, 0.125, 0.625, 0.125, 0.625, 0.0, 0.25, 0.625, 0.25, 0.75, 0.375, 0.75, 0.375, 0.625, 0.125, 0.625, 0.125, 0.75, 0.25, 0.75, 0.25, 0.625, 0.125, 0.5, 0.125, 0.625, 0.25, 0.625, 0.25, 0.5, 0.25, 0.5, 0.25, 0.625, 0.375, 0.625, 0.375, 0.5, 0.375, 0.875, 0.375, 0.875, 0.375, 1.0, 0.375, 1.0, 0.375, 0.0, 0.375, 0.0, 0.375, 0.125, 0.375, 0.125, 0.375, 0.75, 0.375, 0.75, 0.375, 0.625, 0.375, 0.625, 0.375, 0.375, 0.375, 0.375, 0.375, 0.5, 0.375, 0.5, 0.375, 0.625, 0.375, 0.625, 0.375, 0.75, 0.375, 0.75, 0.375, 0.5, 0.375, 0.5, 0.375, 0.625, 0.375, 0.625, 0.375, 0.625, 0.375, 0.625, 0.375, 0.75, 0.375, 0.75, 0.375, 0.75, 0.375, 0.75, 0.375, 0.75, 0.375, 0.75, 0.375, 0.625, 0.375, 0.625, 0.375, 0.5, 0.375, 0.5, 0.375, 0.5, 0.375, 0.5, 0.375, 0.625, 0.375, 0.625, 0.5, 0.125, 0.5, 0.25, 0.625, 0.25, 0.625, 0.125, 0.5, 0.375, 0.5, 0.5, 0.625, 0.5, 0.625, 0.375, 0.375, 0.375, 0.375, 0.5, 0.5, 0.5, 0.5, 0.375, 0.375, 0.25, 0.375, 0.375, 0.5, 0.375, 0.5, 0.25, 0.5, 0.25, 0.5, 0.375, 0.625, 0.375, 0.625, 0.25, 0.375, 0.5, 0.375, 0.625, 0.5, 0.625, 0.5, 0.5, 0.5, 0.5, 0.5, 0.625, 0.625, 0.625, 0.625, 0.5, 0.375, 0.375, 0.375, 0.375, 0.375, 0.5, 0.375, 0.5, 0.375, 0.25, 0.375, 0.25, 0.375, 0.375, 0.375, 0.375, 0.375, 0.125, 0.375, 0.25, 0.5, 0.25, 0.5, 0.125, 0.625, 0.25, 0.625, 0.25, 0.625, 0.125, 0.625, 0.125, 0.625, 0.625, 0.625, 0.625, 0.625, 0.5, 0.625, 0.5, 0.625, 0.25, 0.625, 0.25, 0.625, 0.125, 0.625, 0.125, 0.625, 0.625, 0.625, 0.625, 0.625, 0.5, 0.625, 0.5, 0.625, 0.375, 0.625, 0.375, 0.625, 0.25, 0.625, 0.25, 0.625, 0.5, 0.625, 0.5, 0.625, 0.375, 0.625, 0.375, 0.625, 0.5, 0.625, 0.5, 0.625, 0.375, 0.625, 0.375, 0.625, 0.375, 0.625, 0.375, 0.625, 0.25, 0.625, 0.25, 0.625, 0.5, 0.625, 0.5, 0.625, 0.375, 0.625, 0.375, 0.625, 0.5, 0.625, 0.5, 0.625, 0.375, 0.625, 0.375, 0.625, 0.375, 0.625, 0.375, 0.625, 0.25, 0.625, 0.25, 0.625, 0.625, 0.625, 0.625, 0.625, 0.5, 0.625, 0.5, 0.625, 0.25, 0.625, 0.25, 0.625, 0.125, 0.625, 0.125, 0.625, 0.5, 0.625, 0.5, 0.625, 0.375, 0.625, 0.375, 0.625, 0.375, 0.625, 0.375, 0.625, 0.25, 0.625, 0.25, 0.625, 0.625, 0.625, 0.625, 0.625, 0.5, 0.625, 0.5, 0.625, 0.25, 0.625, 0.25, 0.625, 0.125, 0.625, 0.125, 0.625, 0.5, 0.625, 0.625, 0.75, 0.625, 0.75, 0.5, 0.75, 0.5, 0.75, 0.625, 0.875, 0.625, 0.875, 0.5, 0.625, 0.625, 0.625, 0.625, 0.625, 0.5, 0.625, 0.5, 0.625, 0.25, 0.625, 0.25, 0.625, 0.125, 0.625, 0.125, 0.625, 0.625, 0.625, 0.625, 0.625, 0.5, 0.625, 0.5, 0.375, 0.25, 0.375, 0.25, 0.375, 0.375, 0.375, 0.375, 0.375, 0.125, 0.375, 0.125, 0.375, 0.25, 0.375, 0.25, 0.375, 0.5, 0.375, 0.5, 0.375, 0.625, 0.375, 0.625, 0.375, 0.125, 0.375, 0.125, 0.375, 0.25, 0.375, 0.25, 0.375, 0.375, 0.375, 0.375, 0.375, 0.5, 0.375, 0.5, 0.0, 0.0, 0.0, 0.0, 0.0, 0.0, 0.0, 0.0, 0.375, 0.375, 0.375, 0.375, 0.375, 0.5, 0.375, 0.5, 0.375, 0.5, 0.375, 0.5, 0.375, 0.625, 0.375, 0.625, 0.375, 0.375, 0.375, 0.375, 0.375, 0.5, 0.375, 0.5, 0.0, 0.0, 0.0, 0.0, 0.0, 0.0, 0.0, 0.0, 0.375, 0.5, 0.375, 0.5, 0.375, 0.625, 0.375, 0.625, 0.0, 0.0, 0.0, 0.0, 0.0, 0.0, 0.0, 0.0, 0.375, 0.125, 0.375, 0.125, 0.375, 0.25, 0.375, 0.25, 0.375, 0.25, 0.375, 0.25, 0.375, 0.375, 0.375, 0.375, 0.375, 0.125, 0.375, 0.125, 0.375, 0.25, 0.375, 0.25, 0.0, 0.0, 0.0, 0.0, 0.0, 0.0, 0.0, 0.0, 0.375, 0.5, 0.375, 0.5, 0.375, 0.625, 0.375, 0.625, 0.0, 0.0, 0.0, 0.0, 0.0, 0.0, 0.0, 0.0, 0.375, 0.125, 0.375, 0.125, 0.375, 0.25, 0.375, 0.25, 0.375, 0.25, 0.375, 0.25, 0.375, 0.375, 0.375, 0.375, 0.375, 0.375, 0.375, 0.375, 0.375, 0.5, 0.375, 0.5, 0.0, 0.0, 0.0, 0.0, 0.0, 0.0, 0.0, 0.0, 0.375, 0.25, 0.375, 0.25, 0.375, 0.375, 0.375, 0.375, 0.0, 0.0, 0.0, 0.0, 0.0, 0.0, 0.0, 0.0, 0.375, 0.375, 0.375, 0.375, 0.375, 0.5, 0.375, 0.5, 0.375, 0.5, 0.375, 0.5, 0.375, 0.625, 0.375, 0.625, 0.375, 0.125, 0.375, 0.125, 0.375, 0.25, 0.375, 0.25, 0.0, 0.0, 0.0, 0.0, 0.0, 0.0, 0.0, 0.0, 0.375, 0.5, 0.375, 0.5, 0.375, 0.625, 0.375, 0.625, 0.0, 0.0, 0.0, 0.0, 0.0, 0.0, 0.0, 0.0, 0.375, 0.125, 0.375, 0.125, 0.375, 0.25, 0.375, 0.25, 0.375, 0.25, 0.375, 0.25, 0.375, 0.375, 0.375, 0.375, 0.375, 0.375, 0.375, 0.375, 0.375, 0.5, 0.375, 0.5, 0.0, 0.0, 0.0, 0.0, 0.0, 0.0, 0.0, 0.0, 0.375, 0.25, 0.375, 0.25, 0.375, 0.375, 0.375, 0.375, 0.0, 0.0, 0.0, 0.0, 0.0, 0.0, 0.0, 0.0, 0.375, 0.375, 0.375, 0.375, 0.375, 0.5, 0.375, 0.5, 0.375, 0.5, 0.375, 0.5, 0.375, 0.625, 0.375, 0.625, 0.125, 0.5, 0.125, 0.625, 0.25, 0.625, 0.25, 0.5, 0.25, 0.5, 0.25, 0.625, 0.375, 0.625, 0.375, 0.5, 0.375, 0.5, 0.375, 0.5, 0.375, 0.625, 0.375, 0.625, 0.0, 0.0, 0.0, 0.0, 0.0, 0.0, 0.0, 0.0, 0.375, 0.125, 0.375, 0.125, 0.375, 0.25, 0.375, 0.25, 0.375, 0.25, 0.375, 0.25, 0.375, 0.375, 0.375, 0.375, 0.625, 0.375, 0.625, 0.375, 0.625, 0.25, 0.625, 0.25, 0.5, 0.125, 0.5, 0.25, 0.625, 0.25, 0.625, 0.125, 0.5, 0.375, 0.5, 0.5, 0.625, 0.5, 0.625, 0.375, 0.375, 0.625, 0.375, 0.625, 0.375, 0.5, 0.375, 0.5, 0.625, 0.5, 0.625, 0.5, 0.625, 0.375, 0.625, 0.375, 0.625, 0.5, 0.625, 0.5, 0.625, 0.5, 0.625, 0.5, 0.125, 0.5, 0.125, 0.625, 0.25, 0.625, 0.25, 0.5, 0.25, 0.5, 0.25, 0.625, 0.375, 0.625, 0.375, 0.5, 0.5, 0.5, 0.5, 0.5, 0.625, 0.5, 0.625, 0.5, 0.375, 0.375, 0.375, 0.5, 0.5, 0.5, 0.5, 0.375, 0.375, 0.25, 0.375, 0.375, 0.5, 0.375, 0.5, 0.25, 0.5, 0.25, 0.5, 0.375, 0.625, 0.375, 0.625, 0.25, 0.375, 0.125, 0.375, 0.25, 0.5, 0.25, 0.5, 0.125, 0.375, 0.5, 0.375, 0.625, 0.5, 0.625, 0.5, 0.5, 0.5, 0.5, 0.5, 0.625, 0.625, 0.625, 0.625, 0.5, 0.625, 0.375, 0.625, 0.375, 0.625, 0.25, 0.625, 0.25, 0.375, 0.5, 0.375, 0.5, 0.5, 0.5, 0.5, 0.5, 0.625, 0.625, 0.625, 0.625, 0.625, 0.5, 0.625, 0.5, 0.625, 0.25, 0.625, 0.25, 0.625, 0.125, 0.625, 0.125, 0.625, 0.375, 0.625, 0.375, 0.625, 0.25, 0.625, 0.25, 0.625, 0.25, 0.625, 0.25, 0.625, 0.125, 0.625, 0.125, 0.625, 0.625, 0.625, 0.625, 0.625, 0.5, 0.625, 0.5, 0.625, 0.625, 0.625, 0.625, 0.625, 0.5, 0.625, 0.5, 0.625, 0.25, 0.625, 0.25, 0.625, 0.125, 0.625, 0.125, 0.625, 0.375, 0.625, 0.375, 0.625, 0.25, 0.625, 0.25, 0.625, 0.5, 0.625, 0.5, 0.625, 0.5, 0.625, 0.5, 0.625, 0.5, 0.625, 0.5, 0.625, 0.375, 0.625, 0.375, 0.625, 0.625, 0.625, 0.625, 0.625, 0.5, 0.625, 0.5, 0.625, 0.375, 0.625, 0.375, 0.625, 0.25, 0.625, 0.25, 0.625, 0.25, 0.625, 0.25, 0.625, 0.125, 0.625, 0.125, 0.625, 0.5, 0.625, 0.5, 0.625, 0.5, 0.625, 0.5, 0.625, 0.5, 0.625, 0.5, 0.625, 0.375, 0.625, 0.375, 0.625, 0.5, 0.625, 0.625, 0.75, 0.625, 0.75, 0.5, 0.75, 0.5, 0.75, 0.625, 0.875, 0.625, 0.875, 0.5, 0.625, 0.5, 0.625, 0.5, 0.625, 0.625, 0.625, 0.625, 0.625, 0.5, 0.625, 0.5, 0.625, 0.5, 0.625, 0.5, 0.625, 0.5, 0.625, 0.5, 0.625, 0.375, 0.625, 0.375, 0.5, 0.125, 0.625, 0.125, 0.625, 0.25, 0.5, 0.25, 0.5, 0.375, 0.625, 0.375, 0.625, 0.5, 0.5, 0.5, 0.375, 0.625, 0.375, 0.5, 0.375, 0.5, 0.375, 0.625, 0.625, 0.5, 0.625, 0.375, 0.625, 0.375, 0.625, 0.5, 0.625, 0.5, 0.625, 0.5, 0.625, 0.5, 0.625, 0.5, 0.125, 0.5, 0.25, 0.5, 0.25, 0.625, 0.125, 0.625, 0.25, 0.5, 0.375, 0.5, 0.375, 0.625, 0.25, 0.625, 0.5, 0.5, 0.625, 0.5, 0.625, 0.5, 0.5, 0.5, 0.375, 0.375, 0.5, 0.375, 0.5, 0.5, 0.375, 0.5, 0.375, 0.25, 0.5, 0.25, 0.5, 0.375, 0.375, 0.375, 0.5, 0.25, 0.625, 0.25, 0.625, 0.375, 0.5, 0.375, 0.375, 0.125, 0.5, 0.125, 0.5, 0.25, 0.375, 0.25, 0.375, 0.5, 0.5, 0.5, 0.5, 0.625, 0.375, 0.625, 0.5, 0.5, 0.625, 0.5, 0.625, 0.625, 0.5, 0.625, 0.625, 0.375, 0.625, 0.25, 0.625, 0.25, 0.625, 0.375, 0.375, 0.5, 0.5, 0.5, 0.5, 0.5, 0.375, 0.5, 0.625, 0.625, 0.625, 0.5, 0.625, 0.5, 0.625, 0.625, 0.625, 0.25, 0.625, 0.125, 0.625, 0.125, 0.625, 0.25, 0.625, 0.375, 0.625, 0.25, 0.625, 0.25, 0.625, 0.375, 0.625, 0.25, 0.625, 0.125, 0.625, 0.125, 0.625, 0.25, 0.625, 0.625, 0.625, 0.5, 0.625, 0.5, 0.625, 0.625, 0.625, 0.625, 0.625, 0.5, 0.625, 0.5, 0.625, 0.625, 0.625, 0.25, 0.625, 0.125, 0.625, 0.125, 0.625, 0.25, 0.625, 0.375, 0.625, 0.25, 0.625, 0.25, 0.625, 0.375, 0.625, 0.5, 0.625, 0.5, 0.625, 0.5, 0.625, 0.5, 0.625, 0.5, 0.625, 0.375, 0.625, 0.375, 0.625, 0.5, 0.625, 0.625, 0.625, 0.5, 0.625, 0.5, 0.625, 0.625, 0.625, 0.375, 0.625, 0.25, 0.625, 0.25, 0.625, 0.375, 0.625, 0.25, 0.625, 0.125, 0.625, 0.125, 0.625, 0.25, 0.625, 0.5, 0.625, 0.5, 0.625, 0.5, 0.625, 0.5, 0.625, 0.5, 0.625, 0.375, 0.625, 0.375, 0.625, 0.5, 0.625, 0.5, 0.75, 0.5, 0.75, 0.625, 0.625, 0.625, 0.75, 0.5, 0.875, 0.5, 0.875, 0.625, 0.75, 0.625, 0.625, 0.5, 0.625, 0.625, 0.625, 0.625, 0.625, 0.5, 0.625, 0.5, 0.625, 0.5, 0.625, 0.5, 0.625, 0.5, 0.625, 0.5, 0.625, 0.375, 0.625, 0.375, 0.625, 0.5, 0.625, 0.25, 0.625, 0.25, 0.625, 0.25, 0.625, 0.25, 0.625, 0.5, 0.625, 0.5, 0.625, 0.5, 0.625, 0.5, 0.625, 0.375, 0.625, 0.25, 0.625, 0.25, 0.625, 0.375, 0.625, 0.5, 0.625, 0.375, 0.625, 0.375, 0.625, 0.5, 0.625, 0.25, 0.625, 0.375, 0.625, 0.25, 0.625, 0.375, 0.625, 0.5, 0.625, 0.5, 0.625, 0.25, 0.625, 0.375, 0.625, 0.5, 0.625, 0.5, 0.625, 0.375, 0.625, 0.25, 0.625, 0.25, 0.625, 0.5, 0.5625, 0.125, 0.625, 0.125, 0.625, 0.25, 0.5625, 0.25, 0.5625, 0.375, 0.625, 0.375, 0.625, 0.5, 0.5625, 0.5, 0.5625, 0.625, 0.625, 0.625, 0.625, 0.75, 0.5625, 0.75, 0.625, 0.625, 0.75, 0.625, 0.75, 0.75, 0.625, 0.75, 0.625, 0.5, 0.75, 0.5, 0.75, 0.625, 0.625, 0.625, 0.375, 0.75, 0.375, 0.875, 0.375, 0.875, 0.375, 0.75, 0.375, 0.375, 0.375, 0.5, 0.375, 0.5, 0.375, 0.375, 0.375, 0.625, 0.375, 0.75, 0.375, 0.75, 0.375, 0.625, 0.375, 0.75, 0.5, 0.75, 0.5, 0.875, 0.375, 0.875, 0.5625, 0.75, 0.625, 0.75, 0.625, 0.875, 0.5625, 0.875, 0.375, 0.625, 0.5, 0.625, 0.5, 0.75, 0.375, 0.75, 0.375, 0.5, 0.5, 0.5, 0.5, 0.625, 0.375, 0.625, 0.5625, 0.5, 0.625, 0.5, 0.625, 0.625, 0.5625, 0.625, 0.375, 0.375, 0.5, 0.375, 0.5, 0.5, 0.375, 0.5, 0.375, 0.125, 0.5, 0.125, 0.5, 0.25, 0.375, 0.25, 0.375, 0.0, 0.5, 0.0, 0.5, 0.125, 0.375, 0.125, 0.5625, 0.0, 0.625, 0.0, 0.625, 0.125, 0.5625, 0.125, 0.375, 0.125, 0.375, 0.25, 0.375, 0.25, 0.375, 0.125, 0.5, 0.0, 0.5625, 0.0, 0.5625, 0.125, 0.5, 0.125, 0.5, 0.5, 0.5625, 0.5, 0.5625, 0.625, 0.5, 0.625, 0.5, 0.75, 0.5625, 0.75, 0.5625, 0.875, 0.5, 0.875, 0.5, 0.625, 0.5625, 0.625, 0.5625, 0.75, 0.5, 0.75, 0.5, 0.375, 0.5625, 0.375, 0.5625, 0.5, 0.5, 0.5, 0.5, 0.125, 0.5625, 0.125, 0.5625, 0.25, 0.5, 0.25, 0.5625, 0.25, 0.625, 0.25, 0.625, 0.375, 0.5625, 0.375, 0.375, 0.625, 0.375, 0.75, 0.375, 0.75, 0.375, 0.625, 0.375, 0.5, 0.375, 0.625, 0.375, 0.625, 0.375, 0.5, 0.375, 0.375, 0.375, 0.5, 0.375, 0.5, 0.375, 0.375, 0.375, 0.0, 0.375, 0.125, 0.375, 0.125, 0.375, 0.0, 0.375, 0.5, 0.375, 0.625, 0.375, 0.625, 0.375, 0.5, 0.375, 0.75, 0.375, 0.875, 0.375, 0.875, 0.375, 0.75, 0.375, 0.375, 0.375, 0.25, 0.375, 0.25, 0.375, 0.375, 0.375, 0.625, 0.375, 0.75, 0.375, 0.75, 0.375, 0.625, 0.375, 0.5, 0.375, 0.625, 0.375, 0.625, 0.375, 0.5, 0.375, 0.25, 0.375, 0.375, 0.375, 0.375, 0.375, 0.25, 0.375, 0.375, 0.375, 0.5, 0.375, 0.5, 0.375, 0.375, 0.375, 0.75, 0.375, 0.875, 0.375, 0.875, 0.375, 0.75, 0.375, 0.0, 0.375, 0.125, 0.375, 0.125, 0.375, 0.0, 0.625, 0.125, 0.75, 0.625, 0.75, 0.5, 0.625, 0.25, 0.375, 0.125, 0.375, 0.25, 0.375, 0.25, 0.375, 0.125, 0.375, 0.75, 0.375, 0.875, 0.375, 0.875, 0.375, 0.75, 0.25, 0.75, 0.375, 0.0, 0.375, 0.125, 0.25, 0.625, 0.375, 0.625, 0.375, 0.75, 0.375, 0.75, 0.375, 0.625, 0.375, 0.5, 0.375, 0.625, 0.375, 0.625, 0.375, 0.5, 0.375, 0.25, 0.375, 0.25, 0.375, 0.375, 0.375, 0.375, 0.375, 0.375, 0.375, 0.5, 0.375, 0.5, 0.375, 0.375, 0.375, 0.0, 0.375, 0.125, 0.375, 0.125, 0.375, 0.0, 0.375, 0.375, 0.375, 0.375, 0.375, 0.25, 0.375, 0.25, 0.375, 0.125, 0.375, 0.25, 0.375, 0.25, 0.375, 0.125, 0.375, 0.25, 0.5, 0.25, 0.5, 0.375, 0.375, 0.375, 0.375, 0.75, 0.375, 0.875, 0.375, 0.875, 0.375, 0.75, 0.375, 0.0, 0.375, 0.875, 0.375, 0.875, 0.375, 0.0, 0.375, 0.625, 0.375, 0.75, 0.375, 0.75, 0.375, 0.625, 0.375, 0.5, 0.375, 0.625, 0.375, 0.625, 0.375, 0.5, 0.375, 0.0, 0.375, 0.875, 0.375, 0.875, 0.375, 0.0, 0.375, 0.375, 0.375, 0.5, 0.375, 0.5, 0.375, 0.375, 0.375, 0.0, 0.375, 0.125, 0.375, 0.125, 0.375, 0.0, 0.25, 0.5, 0.25, 0.625, 0.375, 0.125, 0.375, 0.25, 0.375, 0.125, 0.375, 0.25, 0.375, 0.25, 0.375, 0.125, 0.375, 0.375, 0.375, 0.25, 0.375, 0.25, 0.375, 0.375, 0.25, 0.625, 0.375, 0.625, 0.375, 0.75, 0.25, 0.75, 0.5625, 0.875, 0.5625, 0.0, 0.5, 0.0, 0.5, 0.875, 0.375, 0.0, 0.375, 0.875, 0.5, 0.875, 0.5, 0.0, 0.25, 0.5, 0.375, 0.5, 0.375, 0.625, 0.25, 0.625, 0.375, 0.875, 0.375, 0.875, 0.375, 0.0, 0.375, 0.0, 0.5625, 0.0, 0.5625, 0.875, 0.625, 0.875, 0.625, 0.0, 0.375, 0.0, 0.375, 0.125, 0.375, 0.125, 0.375, 0.0, 0.375, 0.0, 0.375, 0.875, 0.375, 0.875, 0.375, 0.0, 0.375, 0.125, 0.375, 0.25, 0.375, 0.25, 0.375, 0.125, 0.375, 0.875, 0.375, 0.875, 0.375, 0.0, 0.375, 0.0, 0.625, 0.0, 0.625, 0.875, 0.75, 0.625, 0.625, 0.125, 0.5, 0.25, 0.5625, 0.25, 0.5625, 0.375, 0.5, 0.375, 0.625, 0.5, 0.625, 0.5, 0.625, 0.375, 0.625, 0.375, 0.625, 0.375, 0.625, 0.375, 0.625, 0.25, 0.625, 0.25, 0.625, 0.25, 0.625, 0.25, 0.625, 0.125, 0.625, 0.125, 0.5, 0.125, 0.625, 0.125, 0.625, 0.25, 0.5, 0.25, 0.5, 0.375, 0.625, 0.375, 0.625, 0.5, 0.5, 0.5, 0.5, 0.625, 0.625, 0.625, 0.625, 0.75, 0.5, 0.75, 0.5, 0.875, 0.625, 0.875, 0.625, 1.0, 0.5, 1.0, 0.375, 0.25, 0.375, 0.375, 0.375, 0.375, 0.375, 0.25, 0.75, 0.625, 0.875, 0.625, 0.875, 0.75, 0.75, 0.75, 0.625, 0.625, 0.75, 0.625, 0.75, 0.75, 0.625, 0.75, 0.625, 0.5, 0.75, 0.5, 0.75, 0.625, 0.625, 0.625, 0.75, 0.5, 0.875, 0.5, 0.875, 0.625, 0.75, 0.625, 0.375, 0.5, 0.375, 0.5, 0.375, 0.5, 0.375, 0.5, 0.375, 0.75, 0.375, 0.875, 0.375, 0.875, 0.375, 0.75, 0.375, 0.125, 0.375, 0.25, 0.375, 0.25, 0.375, 0.125, 0.375, 0.875, 0.5, 0.875, 0.5, 1.0, 0.375, 1.0, 0.375, 0.75, 0.5, 0.75, 0.5, 0.875, 0.375, 0.875, 0.5, 0.75, 0.625, 0.75, 0.625, 0.875, 0.5, 0.875, 0.375, 0.625, 0.5, 0.625, 0.5, 0.75, 0.375, 0.75, 0.375, 0.5, 0.5, 0.5, 0.5, 0.625, 0.375, 0.625, 0.5, 0.5, 0.625, 0.5, 0.625, 0.625, 0.5, 0.625, 0.375, 0.375, 0.5, 0.375, 0.5, 0.5, 0.375, 0.5, 0.375, 0.25, 0.5, 0.25, 0.5, 0.375, 0.375, 0.375, 0.5, 0.25, 0.625, 0.25, 0.625, 0.375, 0.5, 0.375, 0.375, 0.125, 0.5, 0.125, 0.5, 0.25, 0.375, 0.25, 0.375, 0.0, 0.5, 0.0, 0.5, 0.125, 0.375, 0.125, 0.5, 0.0, 0.625, 0.0, 0.625, 0.125, 0.5, 0.125, 0.25, 0.625, 0.375, 0.625, 0.375, 0.75, 0.25, 0.75, 0.125, 0.625, 0.25, 0.625, 0.25, 0.75, 0.125, 0.75, 0.125, 0.5, 0.25, 0.5, 0.25, 0.625, 0.125, 0.625, 0.25, 0.5, 0.375, 0.5, 0.375, 0.625, 0.25, 0.625, 0.375, 0.875, 0.375, 1.0, 0.375, 1.0, 0.375, 0.875, 0.375, 0.0, 0.375, 0.125, 0.375, 0.125, 0.375, 0.0, 0.375, 0.75, 0.375, 0.625, 0.375, 0.625, 0.375, 0.75, 0.375, 0.375, 0.375, 0.5, 0.375, 0.5, 0.375, 0.375, 0.375, 0.625, 0.375, 0.75, 0.375, 0.75, 0.375, 0.625, 0.375, 0.5, 0.375, 0.625, 0.375, 0.625, 0.375, 0.5, 0.375, 0.625, 0.375, 0.75, 0.375, 0.75, 0.375, 0.625, 0.375, 0.75, 0.375, 0.75, 0.375, 0.75, 0.375, 0.75, 0.375, 0.625, 0.375, 0.5, 0.375, 0.5, 0.375, 0.625, 0.375, 0.5, 0.375, 0.625, 0.375, 0.625, 0.375, 0.5])
me_cube.materials.append(mat_material)
me_cube.materials.append(None)
me_cube.use_mirror_vertex_groups = False
me_cube.update()

# ---- objects
ob_cube = bpy.data.objects.new('Cube', me_cube)
ob_empty = bpy.data.objects.new('Empty', None)
ob_empty_001 = bpy.data.objects.new('Empty.001', None)

# ---- transforms, parenting, visibility, modifiers, constraints
ob_cube.location = (0.1099, 0.004965, 0.5874)
ob_cube.scale = (0.1329, 0.1329, 0.1329)
ob_cube.lock_rotations_4d = False
ob_cube.empty_display_type = 'ARROWS'
ob_cube.lineart.crease_threshold = 0.0
_vg = ob_cube.vertex_groups.new(name='Bone')
for _i, _w in zip([3, 4, 5, 7, 15, 48, 49, 52, 53, 56, 59, 62, 289, 290, 292, 315, 317, 321, 324], [0.1486, 0.7325, 0.05129, 0.04835, 0.07395, 0.1339, 0.8648, 0.09038, 0.8935, 0.06223, 0.1551, 0.009334, 0.1417, 0.04232, 0.03942, 0.1275, 0.08477, 0.1677, 0.02051]): _vg.add([_i], _w, 'REPLACE')
_vg = ob_cube.vertex_groups.new(name='Bone.001')
for _i, _w in zip([0, 1, 2, 3, 4, 5, 6, 7, 8, 9, 10, 11, 12, 13, 15, 16, 17, 18, 19, 20, 21, 22, 23, 24, 25, 27, 48, 49, 51, 168, 286, 287, 288, 289, 290, 291, 292, 293, 294, 296, 297, 298, 299, 300, 301, 315, 412], [0.2159, 0.141, 0.2018, 0.1463, 0.1334, 0.1449, 0.5998, 0.6092, 0.1783, 0.1647, 0.2147, 0.1589, 0.5966, 0.71, 0.7978, 0.07118, 0.1425, 0.1145, 0.09519, 0.07904, 0.112, 0.05994, 0.02404, 0.000931, 0.06729, 0.002127, 0.03326, 0.0004903, 0.03401, 0.01927, 0.2048, 0.1382, 0.1979, 0.1449, 0.1417, 0.6247, 0.6351, 0.2102, 0.6288, 0.06155, 0.1158, 0.1061, 0.1053, 0.04133, 0.06104, 0.02953, 0.02993]): _vg.add([_i], _w, 'REPLACE')
_vg = ob_cube.vertex_groups.new(name='Bone.002')
for _i, _w in zip([0, 1, 2, 3, 5, 6, 7, 8, 9, 10, 11, 12, 13, 15, 16, 17, 18, 19, 20, 21, 22, 23, 24, 25, 26, 27, 28, 29, 30, 31, 32, 33, 34, 35, 36, 37, 38, 39, 40, 167, 168, 169, 170, 171, 286, 287, 288, 289, 290, 291, 292, 293, 294, 296, 297, 298, 299, 300, 301, 302, 303, 304, 305, 306, 307, 308, 309, 310, 411, 412, 413, 414, 415], [0.5607, 0.0163, 0.5922, 0.02504, 0.02533, 0.1434, 0.168, 0.7119, 0.7516, 0.5705, 0.006497, 0.161, 0.1176, 0.08764, 0.4192, 0.5254, 0.5966, 0.7727, 0.814, 0.5922, 0.4095, 0.7661, 0.7722, 0.5205, 0.07452, 0.1506, 0.1017, 0.6661, 0.6492, 0.09802, 0.0608, 0.1777, 0.5084, 0.3367, 0.01332, 0.06525, 0.08932, 0.08606, 0.006769, 0.1301, 0.2424, 0.06505, 0.1317, 0.05674, 0.6266, 0.01332, 0.6714, 0.02332, 0.02128, 0.1453, 0.1736, 0.6289, 0.1617, 0.4948, 0.6463, 0.7325, 0.6787, 0.6837, 0.6142, 0.08103, 0.188, 0.1841, 0.1392, 0.06113, 0.2124, 0.0189, 0.06928, 0.006441, 0.2014, 0.5388, 0.08062, 0.2576, 0.06203]): _vg.add([_i], _w, 'REPLACE')
_vg = ob_cube.vertex_groups.new(name='Bone.003')
for _i, _w in zip([22, 23, 24, 26, 28, 29, 30, 31, 32, 33, 34, 35, 36, 37, 38, 39, 40, 41, 42, 43, 44, 45, 46, 93, 95, 96, 97, 99, 100, 101, 102, 103, 104, 105, 106, 107, 108, 109, 110, 111, 112, 119, 120, 139, 141, 142, 143, 144, 146, 147, 148, 149, 150, 156, 170, 302, 304, 305, 306, 307, 308, 309, 310, 311, 312, 313, 355, 357, 358, 359, 360, 362, 363, 364, 365, 366, 372, 383, 385, 386, 387, 388, 389, 390, 391, 392, 393, 394, 400, 414], [0.004656, 0.01981, 0.04784, 0.03567, 0.07712, 0.07894, 0.117, 0.00802, 0.219, 0.1123, 0.2064, 0.3447, 0.01213, 0.6307, 0.718, 0.7773, 0.2516, 0.8003, 0.8485, 0.9155, 0.9109, 0.8206, 0.9359, 0.1226, 0.244, 0.01719, 0.2167, 0.0403, 0.2371, 0.002537, 0.07055, 0.3245, 0.9722, 0.06209, 0.06918, 0.2262, 0.06332, 0.1395, 0.2022, 0.0875, 0.2183, 0.01283, 0.01969, 0.1097, 0.2303, 0.006354, 0.02563, 0.1918, 0.06138, 0.0473, 0.2228, 0.06174, 0.1378, 0.009251, 0.01831, 0.03462, 0.07559, 0.002624, 0.2175, 0.1115, 0.002613, 0.6428, 0.2436, 0.8205, 0.8596, 0.8434, 0.1097, 0.2303, 0.006354, 0.02563, 0.1918, 0.06138, 0.0473, 0.2228, 0.06174, 0.1378, 0.009251, 0.1226, 0.244, 0.01719, 0.0403, 0.2371, 0.002537, 0.07055, 0.06209, 0.2262, 0.06332, 0.1395, 0.01283, 0.01938]): _vg.add([_i], _w, 'REPLACE')
_vg = ob_cube.vertex_groups.new(name='Bone.004')
for _i, _w in zip([93, 94, 95, 96, 97, 98, 99, 100, 101, 102, 103, 104, 105, 106, 107, 108, 109, 110, 111, 112, 113, 114, 115, 116, 117, 118, 119, 120, 121, 122, 123, 124, 125, 126, 127, 128, 129, 130, 131, 132, 133, 134, 135, 136, 137, 138, 139, 140, 141, 142, 143, 144, 145, 146, 147, 148, 149, 150, 151, 152, 153, 154, 155, 156, 157, 158, 159, 160, 161, 162, 163, 164, 165, 166, 355, 356, 357, 358, 359, 360, 361, 362, 363, 364, 365, 366, 367, 368, 369, 370, 371, 372, 373, 374, 375, 376, 377, 378, 379, 380, 381, 382, 383, 384, 385, 386, 387, 388, 389, 390, 391, 392, 393, 394, 395, 396, 397, 398, 399, 400, 401, 402, 403, 404, 405, 406, 407, 408, 409, 410], [0.8774, 0.9789, 0.756, 0.9664, 0.7833, 0.976, 0.9548, 0.7629, 0.9737, 0.9295, 0.6755, 0.005693, 0.9379, 0.9308, 0.7738, 0.9367, 0.8605, 0.7978, 0.9125, 0.7817, 0.9874, 0.9817, 0.9893, 0.9852, 0.9972, 0.9953, 0.9686, 0.9652, 0.9943, 0.9916, 0.9958, 0.9936, 0.9886, 0.9899, 0.9983, 0.9966, 0.9937, 0.9952, 0.9985, 0.9974, 0.9996, 0.9986, 0.9987, 0.9997, 0.9955, 0.9972, 0.8903, 0.9823, 0.7697, 0.9718, 0.9622, 0.8082, 0.98, 0.9386, 0.9513, 0.7772, 0.9383, 0.8622, 0.9895, 0.9852, 0.9891, 0.9978, 0.9963, 0.9704, 0.9954, 0.9932, 0.9954, 0.9896, 0.9976, 0.9944, 0.9989, 0.9979, 0.9991, 0.996, 0.8903, 0.9823, 0.7697, 0.9718, 0.9622, 0.8082, 0.98, 0.9386, 0.9513, 0.7772, 0.9383, 0.8622, 0.9895, 0.9852, 0.9891, 0.9978, 0.9963, 0.9704, 0.9954, 0.9932, 0.9954, 0.9896, 0.9976, 0.9944, 0.9989, 0.9979, 0.9991, 0.996, 0.8774, 0.9789, 0.756, 0.9664, 0.9548, 0.7629, 0.9737, 0.9295, 0.9379, 0.7738, 0.9367, 0.8605, 0.9874, 0.9817, 0.9852, 0.9972, 0.9953, 0.9686, 0.9943, 0.9916, 0.9936, 0.9886, 0.9966, 0.9937, 0.9985, 0.9974, 0.9986, 0.9955]): _vg.add([_i], _w, 'REPLACE')
_vg = ob_cube.vertex_groups.new(name='Bone.008')
for _i, _w in zip([23, 24, 29, 30, 33, 34, 35, 37, 38, 39, 43, 44, 46, 288, 296, 297, 298, 299, 300, 301, 302, 303, 304, 305, 306, 307, 308, 309, 310, 311, 312, 313, 411, 412, 413, 414, 415, 416, 417, 419, 421, 423, 424, 425, 426, 427, 429, 432, 433, 434, 435, 436, 437, 439, 440, 441, 442, 443, 444, 445, 446, 447, 448], [0.04308, 0.06653, 0.1018, 0.1437, 0.03766, 0.1286, 0.2796, 0.03353, 0.09245, 0.09949, 0.0173, 0.02708, 0.003706, 0.01076, 0.1074, 0.04784, 0.05495, 0.04348, 0.117, 0.06928, 0.7937, 0.3553, 0.5438, 0.493, 0.6807, 0.5763, 0.8983, 0.2549, 0.7084, 0.1457, 0.1028, 0.1306, 0.05106, 0.1475, 0.08792, 0.2917, 0.08689, 0.02968, 0.41, 0.5148, 0.1266, 0.108, 0.006496, 0.2515, 0.459, 0.07915, 0.9453, 0.1014, 0.09213, 0.008803, 0.5542, 0.8706, 0.204, 0.0165, 0.2286, 0.3102, 0.2639, 0.04153, 0.1125, 0.3646, 0.01922, 0.2144, 0.3105]): _vg.add([_i], _w, 'REPLACE')
_vg = ob_cube.vertex_groups.new(name='Bone.009')
for _i, _w in zip([23, 286, 288, 293, 296, 297, 298, 299, 300, 301, 302, 303, 304, 305, 307, 308, 411, 412, 413, 414, 415, 416, 417, 418, 419, 420, 421, 422, 423, 424, 425, 426, 427, 428, 429, 430, 431, 432, 433, 434, 435, 436, 437, 438, 439, 440, 441, 442, 443, 444, 445, 446, 447, 448, 449, 450, 451, 452, 453, 454, 455, 456, 457, 459, 460, 461, 462, 463, 464, 465, 466], [0.000944, 0.0676, 0.02489, 0.06848, 0.2887, 0.135, 0.06246, 0.1293, 0.1091, 0.2256, 0.06451, 0.401, 0.1778, 0.3233, 0.07358, 0.02138, 0.7117, 0.2336, 0.8131, 0.3877, 0.8361, 0.9451, 0.5854, 0.9614, 0.4828, 0.9786, 0.8716, 0.9715, 0.8913, 0.9526, 0.7411, 0.5374, 0.9146, 0.9667, 0.05464, 0.9802, 0.9865, 0.898, 0.9009, 0.9531, 0.4434, 0.1287, 0.7878, 0.9786, 0.9603, 0.7654, 0.6837, 0.7329, 0.9529, 0.8832, 0.6306, 0.9646, 0.7846, 0.6845, 0.8915, 0.8745, 0.8801, 0.8477, 0.8698, 0.8685, 0.9007, 0.8974, 0.008282, 0.1286, 0.1482, 0.06713, 0.1019, 0.1202, 0.1414, 0.08696, 0.07259]): _vg.add([_i], _w, 'REPLACE')
_vg = ob_cube.vertex_groups.new(name='Bone.010')
for _i, _w in zip([422, 449, 450, 451, 452, 453, 454, 455, 456, 457, 458, 459, 460, 461, 462, 463, 464, 465, 466, 467, 468, 469, 470, 471, 472, 473, 474, 475, 476, 477, 478, 479, 480, 481, 482, 483, 484, 485, 486, 487, 488, 489], [0.0002873, 0.1016, 0.1216, 0.1191, 0.152, 0.1252, 0.1296, 0.09899, 0.1002, 0.9708, 0.9803, 0.8708, 0.8513, 0.9328, 0.898, 0.8792, 0.8583, 0.913, 0.9272, 0.994, 0.9844, 0.9787, 0.9751, 0.9897, 0.9919, 1.0, 0.9998, 0.9976, 0.9995, 0.9997, 0.9991, 0.999, 0.9981, 0.9993, 0.9998, 0.9999, 0.9999, 0.9999, 0.9998, 0.9999, 1.0, 0.9999]): _vg.add([_i], _w, 'REPLACE')
_vg = ob_cube.vertex_groups.new(name='Bone.014')
for _i, _w in zip([0, 2, 10, 16, 17, 18, 21, 22, 23, 24, 25, 26, 27, 28, 29, 30, 31, 32, 33, 34, 35, 36, 37, 38, 39, 40, 41, 42, 43, 44, 45, 46, 167, 168, 169, 170, 171, 173, 175, 177, 179, 181, 182, 183, 185, 188, 189, 191, 192, 193, 196, 197, 198, 199, 200, 201, 203, 204], [0.01195, 0.02189, 0.005705, 0.1115, 0.06048, 0.06408, 0.04932, 0.1335, 0.0435, 0.02972, 0.06905, 0.7946, 0.366, 0.5297, 0.1016, 0.07237, 0.496, 0.6759, 0.5415, 0.128, 0.01058, 0.8807, 0.2356, 0.09192, 0.0226, 0.6881, 0.161, 0.1026, 0.02094, 0.009329, 0.1472, 0.006435, 0.03693, 0.1116, 0.1125, 0.2801, 0.1304, 0.1136, 0.2021, 0.05425, 0.07831, 0.06889, 0.1333, 0.003652, 0.8293, 0.02781, 0.01189, 0.1378, 0.202, 0.05623, 0.06156, 0.08506, 0.06503, 0.002253, 0.03334, 0.09522, 0.14, 0.08377]): _vg.add([_i], _w, 'REPLACE')
_vg = ob_cube.vertex_groups.new(name='Bone.015')
for _i, _w in zip([0, 2, 7, 10, 12, 16, 17, 18, 19, 20, 21, 22, 23, 24, 25, 26, 27, 28, 31, 33, 36, 167, 168, 169, 170, 171, 172, 173, 174, 175, 176, 177, 178, 179, 180, 181, 182, 183, 184, 185, 186, 187, 188, 189, 190, 191, 192, 193, 194, 195, 196, 197, 198, 199, 200, 201, 202, 203, 204, 205, 206, 207, 208, 209, 210, 211, 212, 215, 216, 217, 218, 219, 220, 221, 222], [0.1048, 0.09804, 0.004021, 0.1081, 0.00725, 0.3457, 0.2026, 0.1705, 0.01192, 0.000548, 0.1984, 0.3339, 0.01558, 0.01567, 0.3085, 0.06835, 0.4194, 0.2565, 0.3528, 0.1129, 0.04449, 0.7944, 0.5739, 0.7988, 0.5204, 0.7884, 0.9697, 0.881, 0.9756, 0.7954, 0.9781, 0.9421, 0.9803, 0.9211, 0.9713, 0.9223, 0.8625, 0.9676, 0.9783, 0.1705, 0.9895, 0.9896, 0.9601, 0.96, 0.9674, 0.8588, 0.7971, 0.9332, 0.9906, 0.9808, 0.9322, 0.9077, 0.9316, 0.973, 0.9521, 0.8986, 0.9839, 0.8592, 0.9107, 0.8851, 0.8847, 0.8649, 0.8696, 0.8714, 0.8874, 0.9098, 0.878, 0.1412, 0.1365, 0.0793, 0.08383, 0.1185, 0.1214, 0.07625, 0.09581]): _vg.add([_i], _w, 'REPLACE')
_vg = ob_cube.vertex_groups.new(name='Bone.016')
for _i, _w in zip([205, 206, 207, 208, 209, 210, 211, 212, 213, 214, 215, 216, 217, 218, 219, 220, 221, 222, 223, 224, 225, 226, 227, 228, 229, 230, 231, 232, 233, 234, 235, 236, 237, 238, 239, 240, 241, 242, 243, 244, 245], [0.1126, 0.1141, 0.1348, 0.1303, 0.127, 0.112, 0.09005, 0.1209, 0.9755, 0.9763, 0.8585, 0.8633, 0.9207, 0.9162, 0.8813, 0.8786, 0.9237, 0.9041, 0.9917, 0.9892, 0.9796, 0.9816, 0.992, 0.9873, 0.9999, 0.9999, 0.9984, 0.9992, 0.9996, 0.9996, 0.9993, 0.999, 0.9995, 0.9996, 0.9999, 0.9999, 0.9999, 0.9999, 0.9999, 0.9999, 0.9999]): _vg.add([_i], _w, 'REPLACE')
_vg = ob_cube.vertex_groups.new(name='Bone.005')
for _i, _w in zip([4, 11, 49, 51, 286, 287, 288, 289, 290, 291, 292, 293, 294, 295, 314, 315, 316, 317, 318, 320], [0.04967, 0.07029, 0.0201, 0.05743, 0.02805, 0.5827, 0.007357, 0.5652, 0.6314, 0.134, 0.09957, 0.03014, 0.1306, 0.1384, 0.4129, 0.5126, 0.4484, 0.1746, 0.1261, 0.005044]): _vg.add([_i], _w, 'REPLACE')
_vg = ob_cube.vertex_groups.new(name='Bone.006')
for _i, _w in zip([11, 51, 53, 55, 56, 61, 62, 287, 289, 290, 291, 295, 314, 315, 316, 317, 318, 319, 320, 321, 322, 323, 324, 325, 326, 327, 328, 329, 330, 331, 332, 333, 334, 335, 336, 337, 339, 341, 342], [0.00466, 0.07868, 0.04168, 0.1825, 0.2338, 0.009835, 0.008206, 0.1186, 0.09078, 0.12, 0.004083, 0.7869, 0.4859, 0.2973, 0.5046, 0.7152, 0.8449, 0.9486, 0.9494, 0.8154, 0.964, 0.8514, 0.8666, 0.9507, 0.9208, 0.9796, 0.9167, 0.9739, 0.9812, 0.7676, 0.1632, 0.8549, 0.2353, 0.9126, 0.9144, 0.01391, 0.05639, 0.06418, 0.04785]): _vg.add([_i], _w, 'REPLACE')
_vg = ob_cube.vertex_groups.new(name='Bone.007')
for _i, _w in zip([325, 326, 328, 331, 332, 333, 334, 335, 336, 337, 338, 339, 340, 341, 342, 343, 344, 345, 346, 347, 348, 349, 350, 351, 352, 353, 354], [0.03959, 0.07779, 0.08118, 0.2315, 0.8365, 0.1443, 0.7643, 0.08551, 0.08453, 0.9672, 0.9945, 0.9423, 0.9873, 0.9351, 0.9501, 0.9804, 0.9778, 0.9746, 0.9779, 0.9757, 0.9734, 0.1004, 0.3919, 0.4177, 0.2855, 0.1371, 0.3416]): _vg.add([_i], _w, 'REPLACE')
_vg = ob_cube.vertex_groups.new(name='Bone.017')
for _i, _w in zip([348, 349, 350, 351, 352, 353, 354, 490, 491, 492, 493, 494, 495, 496, 497, 498, 499, 500, 501, 502, 503, 504, 505, 506, 507, 508, 509, 510, 512, 513, 514, 515, 516, 517, 518, 520, 521, 523, 524], [0.0002269, 0.8996, 0.6078, 0.5818, 0.7143, 0.8628, 0.658, 0.5521, 0.9231, 0.8433, 0.956, 0.03254, 0.7885, 0.09169, 0.8678, 0.7872, 0.8045, 0.9561, 0.9226, 0.8546, 0.9634, 0.6191, 0.01573, 0.8583, 0.2739, 0.4198, 0.9646, 0.9925, 0.831, 0.2852, 0.9336, 0.904, 0.5636, 0.7733, 0.00187, 0.6022, 0.63, 0.489, 0.5188]): _vg.add([_i], _w, 'REPLACE')
_vg = ob_cube.vertex_groups.new(name='Bone.018')
for _i, _w in zip([490, 491, 492, 493, 494, 495, 496, 497, 498, 499, 500, 501, 502, 503, 504, 505, 506, 507, 508, 509, 511, 512, 513, 514, 515, 516, 517, 518, 519, 520, 521, 522, 523, 524, 525, 526, 527, 528, 529], [0.4353, 0.07437, 0.1495, 0.03285, 0.8081, 0.1995, 0.7904, 0.1208, 0.2059, 0.1894, 0.03402, 0.07279, 0.1242, 0.01614, 0.3425, 0.9068, 0.1348, 0.68, 0.5539, 0.01824, 0.1102, 0.1645, 0.69, 0.05849, 0.09244, 0.4201, 0.2189, 0.5194, 0.4986, 0.3858, 0.3577, 0.4887, 0.4847, 0.455, 0.09496, 0.004488, 0.1806, 0.1041, 0.05604]): _vg.add([_i], _w, 'REPLACE')
_vg = ob_cube.vertex_groups.new(name='Bone.019')
for _i, _w in zip([494, 496, 504, 505, 507, 508, 511, 518, 519, 522, 523, 524, 525, 526, 527, 528, 529], [0.1507, 0.1179, 0.02686, 0.06036, 0.04223, 0.002562, 0.8841, 0.4547, 0.494, 0.5034, 0.002618, 0.002301, 0.8912, 0.9714, 0.8105, 0.8912, 0.9426]): _vg.add([_i], _w, 'REPLACE')
_vg = ob_cube.vertex_groups.new(name='Bone.011')
for _i, _w in zip([0, 1, 2, 3, 4, 5, 6, 7, 8, 10, 11, 12, 13, 14, 17, 21, 47, 48, 49, 50, 51, 52, 54, 55, 56, 57, 58, 60, 61, 62, 287, 291, 295, 314, 323, 324], [0.0566, 0.6649, 0.01701, 0.5503, 0.04852, 0.6221, 0.1753, 0.1081, 0.009666, 0.0507, 0.6803, 0.1507, 0.1187, 0.1927, 0.02157, 0.0002841, 0.4685, 0.5012, 0.02009, 0.4504, 0.727, 0.1812, 0.147, 0.5772, 0.4478, 0.03384, 0.01443, 0.00876, 0.08915, 0.05319, 0.1096, 0.02652, 0.04697, 0.06272, 0.09114, 0.0591]): _vg.add([_i], _w, 'REPLACE')
_vg = ob_cube.vertex_groups.new(name='Bone.012')
for _i, _w in zip([1, 3, 5, 6, 11, 12, 14, 47, 48, 50, 51, 52, 53, 54, 55, 56, 57, 58, 59, 60, 61, 62, 63, 64, 65, 66, 67, 68, 69, 70, 71, 72, 73, 74, 75, 77, 79, 80, 323, 324], [0.1253, 0.09645, 0.1281, 0.012, 0.006287, 0.008208, 0.7755, 0.4838, 0.3003, 0.5032, 0.07938, 0.7021, 0.04314, 0.8287, 0.1849, 0.2389, 0.9428, 0.9427, 0.8307, 0.9566, 0.8642, 0.8853, 0.9441, 0.9051, 0.9864, 0.9054, 0.9769, 0.987, 0.7614, 0.2089, 0.8897, 0.2744, 0.9205, 0.9351, 0.02755, 0.05301, 0.05377, 0.02107, 0.01659, 0.01775]): _vg.add([_i], _w, 'REPLACE')
_vg = ob_cube.vertex_groups.new(name='Bone.013')
for _i, _w in zip([63, 64, 66, 69, 70, 71, 72, 73, 74, 75, 76, 77, 78, 79, 80, 81, 82, 83, 84, 85, 86, 87, 88, 89, 90, 91, 92], [0.0507, 0.0929, 0.09175, 0.2375, 0.7906, 0.1098, 0.7249, 0.07797, 0.06431, 0.9598, 0.9903, 0.9456, 0.9801, 0.9457, 0.9638, 0.97, 0.9655, 0.9703, 0.9618, 0.9813, 0.9776, 0.0979, 0.2398, 0.1299, 0.1978, 0.06929, 0.1492]): _vg.add([_i], _w, 'REPLACE')
_vg = ob_cube.vertex_groups.new(name='Bone.020')
for _i, _w in zip([81, 82, 83, 84, 87, 88, 89, 90, 91, 92, 246, 247, 248, 249, 250, 251, 252, 253, 254, 255, 256, 257, 258, 259, 260, 261, 262, 263, 264, 265, 266, 268, 269, 270, 271, 272, 273, 274, 276, 277, 279, 280], [0.007868, 0.0186, 0.00607, 0.0254, 0.902, 0.7601, 0.8699, 0.8021, 0.9306, 0.8507, 0.5706, 0.9016, 0.8524, 0.9625, 0.06582, 0.7418, 0.07509, 0.8961, 0.7893, 0.7924, 0.9465, 0.9323, 0.8848, 0.9864, 0.6569, 0.04108, 0.8451, 0.2973, 0.4495, 0.9089, 0.9677, 0.7755, 0.3093, 0.9629, 0.8981, 0.5739, 0.7824, 0.03372, 0.6151, 0.6514, 0.5025, 0.5321]): _vg.add([_i], _w, 'REPLACE')
_vg = ob_cube.vertex_groups.new(name='Bone.021')
for _i, _w in zip([246, 247, 248, 249, 250, 251, 252, 253, 254, 255, 256, 257, 258, 260, 261, 262, 263, 264, 265, 266, 267, 268, 269, 270, 271, 272, 273, 274, 275, 276, 277, 278, 279, 280, 282, 283, 284, 285], [0.4121, 0.09383, 0.14, 0.02085, 0.7559, 0.2388, 0.8293, 0.09585, 0.2018, 0.1984, 0.05085, 0.06363, 0.09721, 0.3133, 0.8765, 0.1459, 0.6406, 0.5151, 0.08626, 0.01091, 0.2082, 0.2144, 0.6606, 0.01531, 0.0972, 0.4048, 0.2084, 0.5184, 0.4991, 0.369, 0.3346, 0.4798, 0.4652, 0.4352, 0.07582, 0.2431, 0.019, 0.1002]): _vg.add([_i], _w, 'REPLACE')
_vg = ob_cube.vertex_groups.new(name='Bone.022')
for _i, _w in zip([250, 252, 260, 261, 263, 264, 267, 269, 274, 275, 278, 279, 280, 281, 282, 283, 284, 285], [0.1782, 0.09561, 0.009603, 0.07794, 0.06211, 0.02086, 0.7748, 0.01011, 0.4397, 0.4975, 0.5021, 0.01456, 0.01531, 0.9793, 0.9196, 0.7374, 0.9649, 0.895]): _vg.add([_i], _w, 'REPLACE')
_m = ob_cube.modifiers.new('Armature', 'ARMATURE')
ob_empty.location = (0.0, 1.57, 0.0)
ob_empty.rotation_euler = (1.571, 0.0, 1.571)
ob_empty.empty_display_type = 'IMAGE'
ob_empty.empty_display_size = 5.0
ob_empty_001.location = (-0.6875, 0.0, 0.0)
ob_empty_001.rotation_euler = (1.571, -0.0, 1.192e-07)
ob_empty_001.empty_display_type = 'IMAGE'
ob_empty_001.empty_display_size = 5.0

# ---- collection membership
col_collection.objects.link(ob_cube)
col_collection.objects.link(ob_empty)
col_collection.objects.link(ob_empty_001)

# ---- scene / render settings (as saved in the file)
scene.frame_start = 1; scene.frame_end = 250; scene.frame_set(106)
scene.render.engine = 'BLENDER_EEVEE_NEXT'
scene.render.bake_bias = 0.0
scene.render.bake_samples = 0
scene.cycles.sampling_pattern = 'TABULATED_SOBOL'
scene.eevee.use_volume_custom_range = False
bpy.context.view_layer.update()

# ---- added for rendering (the .blend has no active camera and no usable light): camera, sun
cam_auto = bpy.data.cameras.new('AutoCamera')
cam_auto.lens = 50.0
cam_auto.sensor_width = 36.0
cam_auto.clip_end = 1000.0
ob_auto_camera = bpy.data.objects.new('AutoCamera', cam_auto)
scene.collection.objects.link(ob_auto_camera)
ob_auto_camera.location = (2.5691, -3.04841, 1.97487)
ob_auto_camera.rotation_euler = (1.09748, -7.21219e-08, 0.694738)
scene.camera = ob_auto_camera
light_auto_sun = bpy.data.lights.new('AutoSun', 'SUN')
light_auto_sun.energy = 3.0
light_auto_sun.angle = 0.0523599
ob_auto_sun = bpy.data.objects.new('AutoSun', light_auto_sun)
scene.collection.objects.link(ob_auto_sun)
ob_auto_sun.rotation_euler = (0.872665, 0.174533, 0.523599)
bpy.context.view_layer.update()
